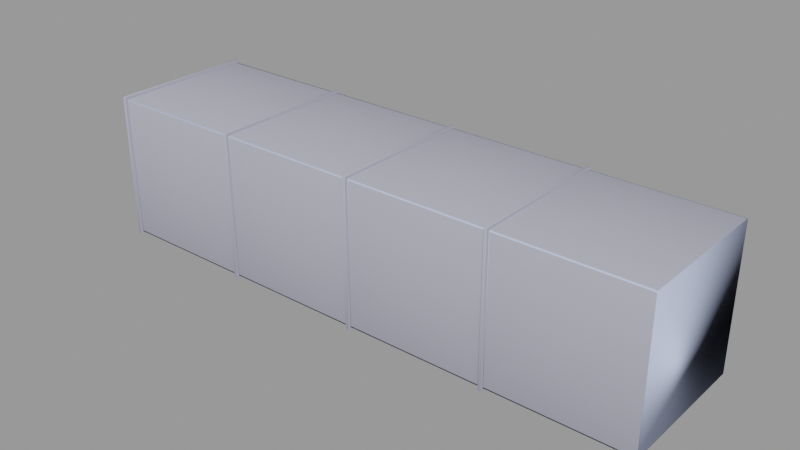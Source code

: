 # Source: vent_system_straight_256.blend  (saved by Blender 2.92.15; exported with 4.5.12 LTS)
import bpy
from mathutils import Matrix  # noqa: F401  (used for matrix-valued properties, if any)

bpy.ops.wm.read_factory_settings(use_empty=True)
scene = bpy.context.scene
scene.name = 'vent_system_straight_256.qc'

# ---- collections
col_vent_system_straight_256 = bpy.data.collections.new('vent_system_straight_256'); scene.collection.children.link(col_vent_system_straight_256)

# ---- materials (node trees are filled in below, after node groups)
mat_vent_system01 = bpy.data.materials.new('vent_system01')
mat_vent_system01.use_transparent_shadow = False
mat_vent_system01.diffuse_color = (0.4143, 0.4182, 0.5081, 1.0)
mat_phy = bpy.data.materials.new('  phy')
mat_phy.use_transparent_shadow = False
mat_phy.diffuse_color = (0.5318, 0.6084, 0.8458, 1.0)

# ---- material node trees

# ---- meshes
me_vent_system_straight_256_reference = bpy.data.meshes.new('vent_system_straight_256_reference')
me_vent_system_straight_256_reference.from_pydata([(160.7, -31.63, -32.0), (160.7, 32.78, -33.22), (160.7, 31.63, -32.0), (160.7, -32.78, -33.22), (31.25, -32.0, -31.63), (31.25, -32.0, 31.63), (2e-06, -34.5, -2.6e-05), (-31.29, 31.63, 32.0), (-31.29, -31.63, 32.0), (-0.08499, -2.6e-05, 34.5), (31.25, 31.63, 32.0), (31.25, -31.63, 32.0), (-31.29, -32.0, 31.63), (-31.29, -32.0, -31.63), (-31.29, -31.63, -32.0), (31.25, -31.63, -32.0), (159.3, 32.0, -31.63), (128.0, 34.5, 2.6e-05), (159.3, 32.0, 31.63), (96.71, 32.0, 31.63), (96.71, 32.0, -31.63), (31.29, 32.78, -33.22), (32.71, 33.22, -32.78), (32.71, 32.78, -33.22), (31.29, 33.22, -32.78), (32.71, 32.78, 33.22), (31.29, -32.78, 33.22), (32.71, -32.78, 33.22), (31.29, 32.78, 33.22), (-31.29, 32.78, -33.22), (-31.29, 31.63, -32.0), (-31.29, -32.78, -33.22), (96.71, 31.63, -32.0), (96.71, -32.78, -33.22), (96.71, 32.78, -33.22), (96.71, -31.63, -32.0), (32.71, -31.63, -32.0), (32.71, 31.63, -32.0), (32.71, -32.78, -33.22), (160.7, -31.63, 32.0), (160.7, 32.78, 33.22), (160.7, -32.78, 33.22), (160.7, 31.63, 32.0), (96.71, -31.63, 32.0), (96.71, 32.78, 33.22), (96.71, -32.78, 33.22), (96.71, 31.63, 32.0), (32.71, -31.63, 32.0), (32.71, 31.63, 32.0), (-31.29, -32.78, 33.22), (-31.29, 32.78, 33.22), (159.3, 32.78, -33.22), (159.3, -32.78, -33.22), (223.3, -31.63, -32.0), (160.7, -32.0, -31.63), (223.3, -32.0, -31.63), (159.3, -33.22, -32.78), (160.7, -33.22, -32.78), (160.7, -33.22, 32.78), (159.3, -33.22, 32.78), (159.3, -32.78, 33.22), (159.3, -32.0, -31.63), (159.3, -31.63, -32.0), (96.71, -32.0, -31.63), (159.3, 33.22, -32.78), (160.7, 33.22, -32.78), (159.3, 32.78, 33.22), (159.3, 31.63, -32.0), (159.3, 33.22, 32.78), (160.7, 33.22, 32.78), (95.29, -32.78, -33.22), (95.29, 32.78, -33.22), (223.3, 32.0, 31.63), (223.3, 31.63, 32.0), (160.7, 32.0, 31.63), (159.3, 31.63, 32.0), (95.29, -33.22, -32.78), (96.71, -33.22, -32.78), (95.29, -33.22, 32.78), (96.71, -33.22, 32.78), (95.29, -32.78, 33.22), (95.25, -32.0, -31.63), (32.71, -32.0, -31.63), (95.25, -31.63, -32.0), (95.29, 33.22, -32.78), (96.71, 33.22, -32.78), (95.29, 32.78, 33.22), (32.71, 32.0, -31.63), (95.25, 32.0, -31.63), (95.25, 31.63, -32.0), (63.92, 2.9e-05, -34.5), (96.71, 33.22, 32.78), (95.29, 33.22, 32.78), (31.29, -32.78, -33.22), (95.25, 32.0, 31.63), (32.71, 32.0, 31.63), (95.25, 31.63, 32.0), (-31.29, 32.0, -31.63), (31.25, 31.63, -32.0), (31.25, 32.0, -31.63), (-32.71, 32.78, -33.22), (-32.71, -32.78, -33.22), (31.25, 32.0, 31.63), (-31.29, 32.0, 31.63), (-31.29, 33.22, -32.78), (-32.71, 33.22, -32.78), (-32.71, -32.78, 33.22), (-32.71, 32.78, 33.22), (223.3, 32.0, -31.63), (160.7, 32.0, -31.63), (223.3, 31.63, -32.0), (95.25, -31.63, 32.0), (159.3, -31.63, 32.0), (-32.71, -31.63, 32.0), (-32.71, -33.22, 32.78), (-32.71, -32.0, 31.63), (-32.71, -33.22, -32.78), (-32.71, -32.0, -31.63), (-32.71, -31.63, -32.0), (-32.71, 31.63, -32.0), (-32.71, 31.63, 32.0), (63.92, -2.3e-05, 34.5), (32.71, -32.0, 31.63), (95.25, -32.0, 31.63), (-2e-06, 34.5, 2.6e-05), (-0.08499, 2.6e-05, -34.5), (160.7, -32.0, 31.63), (223.3, -32.0, 31.63), (223.3, -31.63, 32.0), (191.9, -1.8e-05, 34.5), (127.9, -2e-05, 34.5), (96.71, -32.0, 31.63), (159.3, -32.0, 31.63), (31.29, 33.22, 32.78), (32.71, 33.22, 32.78), (-32.71, 33.22, 32.78), (-31.29, 33.22, 32.78), (31.29, -33.22, 32.78), (31.29, -33.22, -32.78), (192.0, -34.5, -2.6e-05), (-32.71, 32.0, -31.63), (-32.71, 32.0, 31.63), (32.71, -33.22, -32.78), (32.71, -33.22, 32.78), (-31.29, -33.22, -32.78), (-31.29, -33.22, 32.78), (191.9, 3.4e-05, -34.5), (192.0, 34.5, 2.6e-05), (64.0, 34.5, 2.6e-05), (64.0, -34.5, -2.6e-05), (127.9, 3.2e-05, -34.5), (128.0, -34.5, -2.6e-05)], [], [(0, 1, 2), (0, 3, 1), (4, 5, 6), (7, 8, 9), (10, 7, 9), (10, 9, 11), (9, 8, 11), (5, 11, 8), (5, 8, 12), (6, 5, 12), (13, 6, 12), (13, 4, 6), (14, 4, 13), (14, 15, 4), (16, 17, 18), (17, 19, 18), (20, 19, 17), (16, 20, 17), (21, 22, 23), (21, 24, 22), (25, 26, 27), (25, 28, 26), (14, 29, 30), (14, 31, 29), (32, 33, 34), (32, 35, 33), (36, 23, 37), (36, 38, 23), (39, 40, 41), (39, 42, 40), (43, 44, 45), (43, 46, 44), (25, 47, 48), (25, 27, 47), (7, 49, 8), (7, 50, 49), (51, 3, 52), (51, 1, 3), (53, 54, 0), (53, 55, 54), (56, 52, 3), (56, 3, 57), (58, 56, 57), (58, 59, 56), (58, 60, 59), (58, 41, 60), (61, 35, 62), (61, 63, 35), (64, 1, 51), (64, 65, 1), (60, 40, 66), (60, 41, 40), (32, 16, 67), (32, 20, 16), (68, 66, 40), (68, 40, 69), (65, 68, 69), (65, 64, 68), (34, 70, 71), (34, 33, 70), (72, 42, 73), (72, 74, 42), (75, 19, 46), (75, 18, 19), (33, 76, 70), (33, 77, 76), (77, 78, 76), (77, 79, 78), (79, 80, 78), (79, 45, 80), (36, 81, 82), (36, 83, 81), (34, 84, 85), (34, 71, 84), (86, 45, 44), (86, 80, 45), (87, 88, 89), (87, 89, 37), (37, 89, 90), (37, 90, 36), (90, 83, 36), (89, 83, 90), (84, 91, 85), (84, 92, 91), (92, 44, 91), (92, 86, 44), (38, 21, 23), (38, 93, 21), (48, 94, 95), (48, 96, 94), (97, 98, 30), (97, 99, 98), (31, 100, 29), (31, 101, 100), (7, 102, 103), (7, 10, 102), (100, 104, 29), (100, 105, 104), (50, 106, 49), (50, 107, 106), (108, 2, 109), (108, 110, 2), (11, 28, 10), (11, 26, 28), (96, 80, 86), (96, 111, 80), (75, 60, 66), (75, 112, 60), (62, 51, 52), (62, 67, 51), (98, 93, 15), (98, 21, 93), (83, 71, 70), (83, 89, 71), (113, 114, 106), (113, 115, 114), (115, 116, 114), (115, 117, 116), (117, 101, 116), (117, 118, 101), (119, 101, 118), (119, 100, 101), (113, 107, 120), (113, 106, 107), (48, 47, 121), (96, 48, 121), (96, 121, 111), (121, 47, 111), (122, 111, 47), (122, 123, 111), (97, 103, 124), (124, 103, 102), (99, 124, 102), (99, 97, 124), (30, 125, 14), (125, 15, 14), (98, 15, 125), (30, 98, 125), (126, 127, 128), (126, 128, 39), (129, 39, 128), (42, 39, 129), (73, 42, 129), (73, 129, 128), (46, 43, 130), (75, 46, 130), (75, 130, 112), (130, 43, 112), (112, 43, 131), (112, 131, 132), (133, 22, 24), (133, 134, 22), (28, 134, 133), (28, 25, 134), (135, 104, 105), (135, 136, 104), (107, 136, 135), (107, 50, 136), (56, 62, 52), (56, 61, 62), (59, 61, 56), (59, 132, 61), (60, 132, 59), (60, 112, 132), (80, 111, 123), (80, 123, 78), (81, 78, 123), (81, 76, 78), (70, 76, 81), (70, 81, 83), (64, 51, 67), (64, 67, 16), (16, 68, 64), (16, 18, 68), (18, 66, 68), (18, 75, 66), (86, 94, 96), (86, 92, 94), (84, 94, 92), (84, 88, 94), (71, 88, 84), (71, 89, 88), (5, 26, 11), (5, 137, 26), (4, 137, 5), (4, 138, 137), (15, 138, 4), (15, 93, 138), (54, 139, 126), (139, 127, 126), (55, 127, 139), (54, 55, 139), (7, 136, 50), (7, 103, 136), (103, 104, 136), (103, 97, 104), (97, 29, 104), (97, 30, 29), (69, 40, 42), (69, 42, 74), (74, 65, 69), (74, 109, 65), (109, 1, 65), (109, 2, 1), (48, 134, 25), (48, 95, 134), (95, 22, 134), (95, 87, 22), (87, 23, 22), (87, 37, 23), (119, 105, 100), (119, 140, 105), (140, 135, 105), (140, 141, 135), (141, 107, 135), (141, 120, 107), (36, 142, 38), (36, 82, 142), (82, 143, 142), (82, 122, 143), (122, 27, 143), (122, 47, 27), (14, 144, 31), (14, 13, 144), (13, 145, 144), (13, 12, 145), (12, 49, 145), (12, 8, 49), (58, 39, 41), (58, 126, 39), (57, 126, 58), (57, 54, 126), (57, 0, 54), (57, 3, 0), (2, 146, 0), (146, 53, 0), (110, 53, 146), (2, 110, 146), (79, 43, 45), (79, 131, 43), (77, 131, 79), (77, 63, 131), (33, 63, 77), (33, 35, 63), (44, 46, 19), (44, 19, 91), (20, 91, 19), (20, 85, 91), (34, 85, 20), (34, 20, 32), (109, 74, 147), (147, 74, 72), (108, 147, 72), (108, 109, 147), (87, 95, 148), (148, 95, 94), (88, 148, 94), (88, 87, 148), (82, 149, 122), (149, 123, 122), (81, 123, 149), (82, 81, 149), (99, 21, 98), (99, 24, 21), (102, 24, 99), (102, 133, 24), (10, 133, 102), (10, 28, 133), (114, 49, 106), (114, 145, 49), (116, 145, 114), (116, 144, 145), (101, 144, 116), (101, 31, 144), (137, 27, 26), (137, 143, 27), (138, 143, 137), (138, 142, 143), (93, 142, 138), (93, 38, 142), (32, 67, 150), (67, 62, 150), (150, 62, 35), (32, 150, 35), (61, 132, 151), (151, 132, 131), (63, 151, 131), (63, 61, 151)])
me_vent_system_straight_256_reference.polygons.foreach_set('use_smooth', [True] * 288)
_k = set([(0, 2), (0, 54), (1, 3), (1, 65), (2, 109), (3, 57), (4, 5), (4, 15), (5, 11), (7, 8), (7, 103), (8, 12), (10, 11), (10, 102), (12, 13), (13, 14), (14, 30), (15, 98), (16, 18), (16, 67), (18, 75), (19, 20), (19, 46), (20, 32), (21, 24), (21, 93), (22, 23), (22, 24), (22, 134), (23, 38), (24, 133), (25, 27), (25, 134), (26, 28), (26, 137), (27, 143), (28, 133), (29, 31), (29, 104), (30, 97), (31, 144), (32, 35), (33, 34), (33, 77), (34, 85), (35, 63), (36, 37), (36, 82), (37, 87), (38, 142), (39, 42), (39, 126), (40, 41), (40, 69), (41, 58), (42, 74), (43, 46), (43, 131), (44, 45), (44, 91), (45, 79), (47, 48), (47, 122), (48, 95), (49, 50), (49, 145), (50, 136), (51, 52), (51, 64), (52, 56), (54, 126), (56, 59), (57, 58), (59, 60), (60, 66), (61, 62), (61, 132), (62, 67), (63, 131), (64, 65), (64, 68), (65, 69), (66, 68), (70, 71), (70, 76), (71, 84), (74, 109), (75, 112), (76, 78), (77, 79), (78, 80), (80, 86), (81, 83), (81, 123), (82, 122), (83, 89), (84, 85), (84, 92), (85, 91), (86, 92), (87, 95), (88, 89), (88, 94), (93, 138), (94, 96), (96, 111), (97, 103), (98, 99), (99, 102), (100, 101), (100, 105), (101, 116), (104, 105), (104, 136), (105, 135), (106, 107), (106, 114), (107, 135), (111, 123), (112, 132), (114, 116), (137, 138), (142, 143), (144, 145)])
me_vent_system_straight_256_reference.attributes.new('sharp_edge', 'BOOLEAN', 'EDGE').data.foreach_set('value', [ (min(e.vertices), max(e.vertices)) in _k for e in me_vent_system_straight_256_reference.edges])
_uv = me_vent_system_straight_256_reference.uv_layers.new(name='UVMap')
_uv.uv.foreach_set('vector', [0.2402, 0.9349, 0.01001, 0.9437, 0.01411, 0.9349, 0.2402, 0.9349, 0.2443, 0.9437, 0.01001, 0.9437, 0.4563, 0.006384, 0.4563, 0.4654, 0.3447, 0.2359, 0.2329, 0.927, 0.2329, 0.4681, 0.3444, 0.6975, 0.4563, 0.927, 0.2329, 0.927, 0.3444, 0.6975, 0.4563, 0.927, 0.3444, 0.6975, 0.4563, 0.4681, 0.3444, 0.6975, 0.2329, 0.4681, 0.4563, 0.4681, 0.4563, 0.4654, 0.4563, 0.4681, 0.2329, 0.4681, 0.4563, 0.4654, 0.2329, 0.4681, 0.2329, 0.4654, 0.3447, 0.2359, 0.4563, 0.4654, 0.2329, 0.4654, 0.2329, 0.006384, 0.3447, 0.2359, 0.2329, 0.4654, 0.2329, 0.006384, 0.4563, 0.006384, 0.3447, 0.2359, 0.2329, 0.003699, 0.4563, 0.006384, 0.2329, 0.006384, 0.2329, 0.003699, 0.4563, 0.003699, 0.4563, 0.006384, 0.2302, 0.4681, 0.1187, 0.6975, 0.2302, 0.927, 0.1187, 0.6975, 0.006867, 0.927, 0.2302, 0.927, 0.006867, 0.4681, 0.006867, 0.927, 0.1187, 0.6975, 0.2302, 0.4681, 0.006867, 0.4681, 0.1187, 0.6975, 0.2472, 0.9753, 0.2488, 0.9888, 0.2472, 0.992, 0.2472, 0.9753, 0.2488, 0.9785, 0.2488, 0.9888, 0.2428, 0.9794, 0.008591, 0.9898, 0.008591, 0.9794, 0.2428, 0.9794, 0.2428, 0.9898, 0.008591, 0.9898, 0.2402, 0.9349, 0.01001, 0.9437, 0.01411, 0.9349, 0.2402, 0.9349, 0.2443, 0.9437, 0.01001, 0.9437, 0.01411, 0.9349, 0.2443, 0.9437, 0.01001, 0.9437, 0.01411, 0.9349, 0.2402, 0.9349, 0.2443, 0.9437, 0.2402, 0.9349, 0.01001, 0.9437, 0.01411, 0.9349, 0.2402, 0.9349, 0.2443, 0.9437, 0.01001, 0.9437, 0.01269, 0.9706, 0.2428, 0.9794, 0.008591, 0.9794, 0.01269, 0.9706, 0.2387, 0.9706, 0.2428, 0.9794, 0.01269, 0.9706, 0.2428, 0.9794, 0.008591, 0.9794, 0.01269, 0.9706, 0.2387, 0.9706, 0.2428, 0.9794, 0.2428, 0.9794, 0.01269, 0.9706, 0.2387, 0.9706, 0.2428, 0.9794, 0.008591, 0.9794, 0.01269, 0.9706, 0.2387, 0.9706, 0.008591, 0.9794, 0.01269, 0.9706, 0.2387, 0.9706, 0.2428, 0.9794, 0.008591, 0.9794, 0.01001, 0.954, 0.2443, 0.9437, 0.2443, 0.954, 0.01001, 0.954, 0.01001, 0.9437, 0.2443, 0.9437, 0.4563, 0.003699, 0.2329, 0.006384, 0.2329, 0.003699, 0.4563, 0.003699, 0.4563, 0.006384, 0.2329, 0.006384, 0.484, 0.9459, 0.4856, 0.9427, 0.4856, 0.9594, 0.484, 0.9459, 0.4856, 0.9594, 0.484, 0.9562, 0.2498, 0.9562, 0.484, 0.9459, 0.484, 0.9562, 0.2498, 0.9562, 0.2498, 0.9459, 0.484, 0.9459, 0.2498, 0.9562, 0.2482, 0.9427, 0.2498, 0.9459, 0.2498, 0.9562, 0.2482, 0.9594, 0.2482, 0.9427, 0.4563, 0.006384, 0.2329, 0.003699, 0.4563, 0.003699, 0.4563, 0.006384, 0.2329, 0.006384, 0.2329, 0.003699, 0.2488, 0.9785, 0.2472, 0.992, 0.2472, 0.9753, 0.2488, 0.9785, 0.2488, 0.9888, 0.2472, 0.992, 0.008591, 0.9898, 0.2428, 0.9794, 0.2428, 0.9898, 0.008591, 0.9898, 0.008591, 0.9794, 0.2428, 0.9794, 0.00717, 0.4681, 0.2305, 0.4654, 0.2305, 0.4681, 0.00717, 0.4681, 0.00717, 0.4654, 0.2305, 0.4654, 0.483, 0.9785, 0.4846, 0.9753, 0.4846, 0.992, 0.483, 0.9785, 0.4846, 0.992, 0.483, 0.9888, 0.2488, 0.9888, 0.483, 0.9785, 0.483, 0.9888, 0.2488, 0.9888, 0.2488, 0.9785, 0.483, 0.9785, 0.01001, 0.9437, 0.2443, 0.954, 0.01001, 0.954, 0.01001, 0.9437, 0.2443, 0.9437, 0.2443, 0.954, 0.2305, 0.006384, 0.007171, 0.003699, 0.2305, 0.003699, 0.2305, 0.006384, 0.007171, 0.006384, 0.007171, 0.003699, 0.2305, 0.003699, 0.007171, 0.006384, 0.007171, 0.003699, 0.2305, 0.003699, 0.2305, 0.006384, 0.007171, 0.006384, 0.4856, 0.9594, 0.484, 0.9459, 0.4856, 0.9427, 0.4856, 0.9594, 0.484, 0.9562, 0.484, 0.9459, 0.484, 0.9562, 0.2498, 0.9459, 0.484, 0.9459, 0.484, 0.9562, 0.2498, 0.9562, 0.2498, 0.9459, 0.2498, 0.9562, 0.2482, 0.9427, 0.2498, 0.9459, 0.2498, 0.9562, 0.2482, 0.9594, 0.2482, 0.9427, 0.2329, 0.003699, 0.4563, 0.006384, 0.2329, 0.006384, 0.2329, 0.003699, 0.4563, 0.003699, 0.4563, 0.006384, 0.2472, 0.992, 0.2488, 0.9785, 0.2488, 0.9888, 0.2472, 0.992, 0.2472, 0.9753, 0.2488, 0.9785, 0.2428, 0.9898, 0.008591, 0.9794, 0.2428, 0.9794, 0.2428, 0.9898, 0.008591, 0.9898, 0.008591, 0.9794, 0.00717, 0.4654, 0.2305, 0.4654, 0.2305, 0.4681, 0.00717, 0.4654, 0.2305, 0.4681, 0.00717, 0.4681, 0.00717, 0.4681, 0.2305, 0.4681, 0.1187, 0.6975, 0.00717, 0.4681, 0.1187, 0.6975, 0.00717, 0.927, 0.1187, 0.6975, 0.2305, 0.927, 0.00717, 0.927, 0.2305, 0.4681, 0.2305, 0.927, 0.1187, 0.6975, 0.2488, 0.9785, 0.483, 0.9888, 0.2488, 0.9888, 0.2488, 0.9785, 0.483, 0.9785, 0.483, 0.9888, 0.483, 0.9785, 0.4846, 0.992, 0.483, 0.9888, 0.483, 0.9785, 0.4846, 0.9753, 0.4846, 0.992, 0.2443, 0.9437, 0.01001, 0.954, 0.01001, 0.9437, 0.2443, 0.9437, 0.2443, 0.954, 0.01001, 0.954, 0.007171, 0.003699, 0.2305, 0.006384, 0.007171, 0.006384, 0.007171, 0.003699, 0.2305, 0.003699, 0.2305, 0.006384, 0.00717, 0.4654, 0.2305, 0.4681, 0.00717, 0.4681, 0.00717, 0.4654, 0.2305, 0.4654, 0.2305, 0.4681, 0.2443, 0.9437, 0.01001, 0.954, 0.01001, 0.9437, 0.2443, 0.9437, 0.2443, 0.954, 0.01001, 0.954, 0.007171, 0.003699, 0.2305, 0.006384, 0.007171, 0.006384, 0.007171, 0.003699, 0.2305, 0.003699, 0.2305, 0.006384, 0.2472, 0.9753, 0.2488, 0.9888, 0.2472, 0.992, 0.2472, 0.9753, 0.2488, 0.9785, 0.2488, 0.9888, 0.2428, 0.9794, 0.008591, 0.9898, 0.008591, 0.9794, 0.2428, 0.9794, 0.2428, 0.9898, 0.008591, 0.9898, 0.2305, 0.4654, 0.00717, 0.4681, 0.00717, 0.4654, 0.2305, 0.4654, 0.2305, 0.4681, 0.00717, 0.4681, 0.01269, 0.9986, 0.2428, 0.9898, 0.2387, 0.9986, 0.01269, 0.9986, 0.008591, 0.9898, 0.2428, 0.9898, 0.2387, 0.9986, 0.008591, 0.9898, 0.2428, 0.9898, 0.2387, 0.9986, 0.01269, 0.9986, 0.008591, 0.9898, 0.2387, 0.9986, 0.008591, 0.9898, 0.2428, 0.9898, 0.2387, 0.9986, 0.01269, 0.9986, 0.008591, 0.9898, 0.2402, 0.9628, 0.01001, 0.954, 0.2443, 0.954, 0.2402, 0.9628, 0.01411, 0.9628, 0.01001, 0.954, 0.01411, 0.9628, 0.2443, 0.954, 0.2402, 0.9628, 0.01411, 0.9628, 0.01001, 0.954, 0.2443, 0.954, 0.2402, 0.9628, 0.01001, 0.954, 0.2443, 0.954, 0.2402, 0.9628, 0.01411, 0.9628, 0.01001, 0.954, 0.2525, 0.9343, 0.2498, 0.9459, 0.2482, 0.9427, 0.2525, 0.9343, 0.2539, 0.937, 0.2498, 0.9459, 0.2539, 0.937, 0.484, 0.9459, 0.2498, 0.9459, 0.2539, 0.937, 0.4799, 0.937, 0.484, 0.9459, 0.4799, 0.937, 0.4856, 0.9427, 0.484, 0.9459, 0.4799, 0.937, 0.4812, 0.9343, 0.4856, 0.9427, 0.01411, 0.9628, 0.2443, 0.954, 0.2402, 0.9628, 0.01411, 0.9628, 0.01001, 0.954, 0.2443, 0.954, 0.01269, 0.9986, 0.2428, 0.9898, 0.2387, 0.9986, 0.01269, 0.9986, 0.008591, 0.9898, 0.2428, 0.9898, 0.2329, 0.927, 0.2329, 0.4681, 0.3444, 0.6975, 0.4563, 0.927, 0.2329, 0.927, 0.3444, 0.6975, 0.4563, 0.927, 0.3444, 0.6975, 0.4563, 0.4681, 0.3444, 0.6975, 0.2329, 0.4681, 0.4563, 0.4681, 0.2329, 0.4654, 0.4563, 0.4681, 0.2329, 0.4681, 0.2329, 0.4654, 0.4563, 0.4654, 0.4563, 0.4681, 0.00717, 0.006384, 0.007171, 0.4654, 0.119, 0.2359, 0.119, 0.2359, 0.007171, 0.4654, 0.2305, 0.4654, 0.2305, 0.006384, 0.119, 0.2359, 0.2305, 0.4654, 0.2305, 0.006384, 0.00717, 0.006384, 0.119, 0.2359, 0.2332, 0.4681, 0.3447, 0.6975, 0.2332, 0.927, 0.3447, 0.6975, 0.4566, 0.927, 0.2332, 0.927, 0.4566, 0.4681, 0.4566, 0.927, 0.3447, 0.6975, 0.2332, 0.4681, 0.4566, 0.4681, 0.3447, 0.6975, 0.2329, 0.4654, 0.4563, 0.4654, 0.4563, 0.4681, 0.2329, 0.4654, 0.4563, 0.4681, 0.2329, 0.4681, 0.3444, 0.6975, 0.2329, 0.4681, 0.4563, 0.4681, 0.2329, 0.927, 0.2329, 0.4681, 0.3444, 0.6975, 0.4563, 0.927, 0.2329, 0.927, 0.3444, 0.6975, 0.4563, 0.927, 0.3444, 0.6975, 0.4563, 0.4681, 0.2329, 0.927, 0.2329, 0.4681, 0.3444, 0.6975, 0.4563, 0.927, 0.2329, 0.927, 0.3444, 0.6975, 0.4563, 0.927, 0.3444, 0.6975, 0.4563, 0.4681, 0.3444, 0.6975, 0.2329, 0.4681, 0.4563, 0.4681, 0.4563, 0.4681, 0.2329, 0.4681, 0.2329, 0.4654, 0.4563, 0.4681, 0.2329, 0.4654, 0.4563, 0.4654, 0.483, 0.9785, 0.2488, 0.9888, 0.2488, 0.9785, 0.483, 0.9785, 0.483, 0.9888, 0.2488, 0.9888, 0.4846, 0.9753, 0.483, 0.9888, 0.483, 0.9785, 0.4846, 0.9753, 0.4846, 0.992, 0.483, 0.9888, 0.483, 0.9785, 0.2488, 0.9888, 0.2488, 0.9785, 0.483, 0.9785, 0.483, 0.9888, 0.2488, 0.9888, 0.4846, 0.9753, 0.483, 0.9888, 0.483, 0.9785, 0.4846, 0.9753, 0.4846, 0.992, 0.483, 0.9888, 0.484, 0.9459, 0.4812, 0.9343, 0.4856, 0.9427, 0.484, 0.9459, 0.4799, 0.937, 0.4812, 0.9343, 0.2498, 0.9459, 0.4799, 0.937, 0.484, 0.9459, 0.2498, 0.9459, 0.2539, 0.937, 0.4799, 0.937, 0.2482, 0.9427, 0.2539, 0.937, 0.2498, 0.9459, 0.2482, 0.9427, 0.2525, 0.9343, 0.2539, 0.937, 0.2482, 0.9427, 0.2525, 0.9343, 0.2539, 0.937, 0.2482, 0.9427, 0.2539, 0.937, 0.2498, 0.9459, 0.4799, 0.937, 0.2498, 0.9459, 0.2539, 0.937, 0.4799, 0.937, 0.484, 0.9459, 0.2498, 0.9459, 0.4856, 0.9427, 0.484, 0.9459, 0.4799, 0.937, 0.4856, 0.9427, 0.4799, 0.937, 0.4812, 0.9343, 0.2488, 0.9785, 0.2472, 0.9753, 0.2516, 0.967, 0.2488, 0.9785, 0.2516, 0.967, 0.2529, 0.9696, 0.2529, 0.9696, 0.483, 0.9785, 0.2488, 0.9785, 0.2529, 0.9696, 0.4789, 0.9696, 0.483, 0.9785, 0.4789, 0.9696, 0.4846, 0.9753, 0.483, 0.9785, 0.4789, 0.9696, 0.4803, 0.967, 0.4846, 0.9753, 0.4846, 0.9753, 0.4789, 0.9696, 0.4803, 0.967, 0.4846, 0.9753, 0.483, 0.9785, 0.4789, 0.9696, 0.2488, 0.9785, 0.4789, 0.9696, 0.483, 0.9785, 0.2488, 0.9785, 0.2529, 0.9696, 0.4789, 0.9696, 0.2472, 0.9753, 0.2529, 0.9696, 0.2488, 0.9785, 0.2472, 0.9753, 0.2516, 0.967, 0.2529, 0.9696, 0.2539, 0.937, 0.2482, 0.9427, 0.2525, 0.9343, 0.2539, 0.937, 0.2498, 0.9459, 0.2482, 0.9427, 0.4799, 0.937, 0.2498, 0.9459, 0.2539, 0.937, 0.4799, 0.937, 0.484, 0.9459, 0.2498, 0.9459, 0.4812, 0.9343, 0.484, 0.9459, 0.4799, 0.937, 0.4812, 0.9343, 0.4856, 0.9427, 0.484, 0.9459, 0.006867, 0.4681, 0.1187, 0.6975, 0.006867, 0.927, 0.1187, 0.6975, 0.2302, 0.927, 0.006867, 0.927, 0.2302, 0.4681, 0.2302, 0.927, 0.1187, 0.6975, 0.006867, 0.4681, 0.2302, 0.4681, 0.1187, 0.6975, 0.4803, 1.0, 0.483, 0.9888, 0.4846, 0.992, 0.4803, 1.0, 0.4789, 0.9976, 0.483, 0.9888, 0.4789, 0.9976, 0.2488, 0.9888, 0.483, 0.9888, 0.4789, 0.9976, 0.2529, 0.9976, 0.2488, 0.9888, 0.2529, 0.9976, 0.2472, 0.992, 0.2488, 0.9888, 0.2529, 0.9976, 0.2516, 1.0, 0.2472, 0.992, 0.483, 0.9888, 0.4846, 0.992, 0.4803, 1.0, 0.483, 0.9888, 0.4803, 1.0, 0.4789, 0.9976, 0.4789, 0.9976, 0.2488, 0.9888, 0.483, 0.9888, 0.4789, 0.9976, 0.2529, 0.9976, 0.2488, 0.9888, 0.2529, 0.9976, 0.2472, 0.992, 0.2488, 0.9888, 0.2529, 0.9976, 0.2516, 1.0, 0.2472, 0.992, 0.4803, 1.0, 0.483, 0.9888, 0.4846, 0.992, 0.4803, 1.0, 0.4789, 0.9976, 0.483, 0.9888, 0.4789, 0.9976, 0.2488, 0.9888, 0.483, 0.9888, 0.4789, 0.9976, 0.2529, 0.9976, 0.2488, 0.9888, 0.2529, 0.9976, 0.2472, 0.992, 0.2488, 0.9888, 0.2529, 0.9976, 0.2516, 1.0, 0.2472, 0.992, 0.2516, 0.967, 0.2488, 0.9785, 0.2472, 0.9753, 0.2516, 0.967, 0.2529, 0.9696, 0.2488, 0.9785, 0.2529, 0.9696, 0.483, 0.9785, 0.2488, 0.9785, 0.2529, 0.9696, 0.4789, 0.9696, 0.483, 0.9785, 0.4789, 0.9696, 0.4846, 0.9753, 0.483, 0.9785, 0.4789, 0.9696, 0.4803, 0.967, 0.4846, 0.9753, 0.4812, 0.9677, 0.484, 0.9562, 0.4856, 0.9594, 0.4812, 0.9677, 0.4799, 0.965, 0.484, 0.9562, 0.4799, 0.965, 0.2498, 0.9562, 0.484, 0.9562, 0.4799, 0.965, 0.2539, 0.965, 0.2498, 0.9562, 0.2539, 0.965, 0.2482, 0.9594, 0.2498, 0.9562, 0.2539, 0.965, 0.2525, 0.9677, 0.2482, 0.9594, 0.4812, 0.9677, 0.484, 0.9562, 0.4856, 0.9594, 0.4812, 0.9677, 0.4799, 0.965, 0.484, 0.9562, 0.4799, 0.965, 0.2498, 0.9562, 0.484, 0.9562, 0.4799, 0.965, 0.2539, 0.965, 0.2498, 0.9562, 0.2539, 0.965, 0.2482, 0.9594, 0.2498, 0.9562, 0.2539, 0.965, 0.2525, 0.9677, 0.2482, 0.9594, 0.2498, 0.9562, 0.2525, 0.9677, 0.2482, 0.9594, 0.2498, 0.9562, 0.2539, 0.965, 0.2525, 0.9677, 0.484, 0.9562, 0.2539, 0.965, 0.2498, 0.9562, 0.484, 0.9562, 0.4799, 0.965, 0.2539, 0.965, 0.484, 0.9562, 0.4812, 0.9677, 0.4799, 0.965, 0.484, 0.9562, 0.4856, 0.9594, 0.4812, 0.9677, 0.4562, 0.927, 0.3447, 0.6975, 0.4562, 0.4681, 0.3447, 0.6975, 0.2328, 0.4681, 0.4562, 0.4681, 0.2328, 0.927, 0.2328, 0.4681, 0.3447, 0.6975, 0.4562, 0.927, 0.2328, 0.927, 0.3447, 0.6975, 0.2498, 0.9562, 0.2525, 0.9677, 0.2482, 0.9594, 0.2498, 0.9562, 0.2539, 0.965, 0.2525, 0.9677, 0.484, 0.9562, 0.2539, 0.965, 0.2498, 0.9562, 0.484, 0.9562, 0.4799, 0.965, 0.2539, 0.965, 0.4856, 0.9594, 0.4799, 0.965, 0.484, 0.9562, 0.4856, 0.9594, 0.4812, 0.9677, 0.4799, 0.965, 0.4846, 0.992, 0.4803, 1.0, 0.4789, 0.9976, 0.4846, 0.992, 0.4789, 0.9976, 0.483, 0.9888, 0.2529, 0.9976, 0.483, 0.9888, 0.4789, 0.9976, 0.2529, 0.9976, 0.2488, 0.9888, 0.483, 0.9888, 0.2472, 0.992, 0.2488, 0.9888, 0.2529, 0.9976, 0.2472, 0.992, 0.2529, 0.9976, 0.2516, 1.0, 0.2329, 0.4681, 0.2329, 0.927, 0.3447, 0.6975, 0.3447, 0.6975, 0.2329, 0.927, 0.4563, 0.927, 0.4563, 0.4681, 0.3447, 0.6975, 0.4563, 0.927, 0.4563, 0.4681, 0.2329, 0.4681, 0.3447, 0.6975, 0.00717, 0.006384, 0.007171, 0.4654, 0.119, 0.2359, 0.119, 0.2359, 0.007171, 0.4654, 0.2305, 0.4654, 0.2305, 0.006384, 0.119, 0.2359, 0.2305, 0.4654, 0.2305, 0.006384, 0.00717, 0.006384, 0.119, 0.2359, 0.00717, 0.006384, 0.119, 0.2359, 0.007171, 0.4654, 0.119, 0.2359, 0.2305, 0.4654, 0.007171, 0.4654, 0.2305, 0.006384, 0.2305, 0.4654, 0.119, 0.2359, 0.00717, 0.006384, 0.2305, 0.006384, 0.119, 0.2359, 0.2529, 0.9696, 0.2472, 0.9753, 0.2516, 0.967, 0.2529, 0.9696, 0.2488, 0.9785, 0.2472, 0.9753, 0.4789, 0.9696, 0.2488, 0.9785, 0.2529, 0.9696, 0.4789, 0.9696, 0.483, 0.9785, 0.2488, 0.9785, 0.4803, 0.967, 0.483, 0.9785, 0.4789, 0.9696, 0.4803, 0.967, 0.4846, 0.9753, 0.483, 0.9785, 0.2498, 0.9459, 0.2482, 0.9594, 0.2482, 0.9427, 0.2498, 0.9459, 0.2498, 0.9562, 0.2482, 0.9594, 0.484, 0.9459, 0.2498, 0.9562, 0.2498, 0.9459, 0.484, 0.9459, 0.484, 0.9562, 0.2498, 0.9562, 0.4856, 0.9427, 0.484, 0.9562, 0.484, 0.9459, 0.4856, 0.9427, 0.4856, 0.9594, 0.484, 0.9562, 0.2498, 0.9459, 0.2482, 0.9594, 0.2482, 0.9427, 0.2498, 0.9459, 0.2498, 0.9562, 0.2482, 0.9594, 0.484, 0.9459, 0.2498, 0.9562, 0.2498, 0.9459, 0.484, 0.9459, 0.484, 0.9562, 0.2498, 0.9562, 0.4856, 0.9427, 0.484, 0.9562, 0.484, 0.9459, 0.4856, 0.9427, 0.4856, 0.9594, 0.484, 0.9562, 0.2332, 0.4681, 0.4566, 0.4681, 0.3447, 0.6975, 0.4566, 0.4681, 0.4566, 0.927, 0.3447, 0.6975, 0.3447, 0.6975, 0.4566, 0.927, 0.2332, 0.927, 0.2332, 0.4681, 0.3447, 0.6975, 0.2332, 0.927, 0.4563, 0.4681, 0.4563, 0.927, 0.3447, 0.6975, 0.3447, 0.6975, 0.4563, 0.927, 0.2329, 0.927, 0.2329, 0.4681, 0.3447, 0.6975, 0.2329, 0.927, 0.2329, 0.4681, 0.4563, 0.4681, 0.3447, 0.6975])
_uv.active_render = True
_uv = me_vent_system_straight_256_reference.uv_layers.new(name='lightmap')
_uv.uv.foreach_set('vector', [0.959, 0.642, 0.952, 0.799, 0.959, 0.799, 0.959, 0.959, 0.959, 0.952, 0.802, 0.959, 0.482, 0.639, 0.639, 0.482, 0.639, 0.639, 0.639, 0.162, 0.482, 0.319, 0.639, 0.319, 0.479, 0.482, 0.322, 0.639, 0.479, 0.639, 0.002002, 0.959, 0.159, 0.959, 0.159, 0.802, 0.319, 0.639, 0.162, 0.639, 0.319, 0.482, 0.932, 0.799, 0.939, 0.799, 0.939, 0.642, 0.802, 0.919, 0.959, 0.912, 0.959, 0.919, 0.159, 0.799, 0.002002, 0.799, 0.159, 0.642, 0.799, 0.002002, 0.799, 0.159, 0.642, 0.159, 0.639, 0.322, 0.482, 0.479, 0.639, 0.479, 0.959, 0.862, 0.802, 0.869, 0.959, 0.869, 0.929, 0.642, 0.929, 0.799, 0.922, 0.799, 0.482, 0.799, 0.639, 0.799, 0.639, 0.642, 0.799, 0.799, 0.799, 0.642, 0.642, 0.799, 0.959, 0.002002, 0.802, 0.159, 0.959, 0.159, 0.642, 0.639, 0.799, 0.482, 0.799, 0.639, 0.999, 0.012, 0.992, 0.019, 0.999, 0.019, 0.982, 0.019, 0.989, 0.019, 0.989, 0.012, 0.899, 0.642, 0.892, 0.799, 0.899, 0.799, 0.959, 0.832, 0.959, 0.839, 0.802, 0.839, 0.959, 0.482, 0.952, 0.639, 0.959, 0.639, 0.959, 0.949, 0.959, 0.942, 0.802, 0.949, 0.801, 0.951, 0.958, 0.951, 0.801, 0.958, 0.951, 0.798, 0.951, 0.641, 0.958, 0.641, 0.802, 0.929, 0.959, 0.922, 0.959, 0.929, 0.949, 0.639, 0.942, 0.639, 0.949, 0.482, 0.949, 0.799, 0.949, 0.642, 0.942, 0.799, 0.802, 0.939, 0.959, 0.939, 0.959, 0.932, 0.801, 0.941, 0.958, 0.941, 0.801, 0.948, 0.951, 0.638, 0.951, 0.481, 0.958, 0.481, 0.801, 0.938, 0.958, 0.931, 0.801, 0.931, 0.941, 0.798, 0.948, 0.641, 0.941, 0.641, 0.958, 0.921, 0.801, 0.928, 0.801, 0.921, 0.941, 0.481, 0.948, 0.481, 0.941, 0.638, 0.939, 0.482, 0.932, 0.639, 0.939, 0.639, 0.959, 0.902, 0.959, 0.909, 0.802, 0.909, 0.958, 0.911, 0.801, 0.918, 0.801, 0.911, 0.852, 0.799, 0.859, 0.799, 0.859, 0.642, 0.962, 0.069, 0.969, 0.069, 0.969, 0.062, 0.999, 0.072, 0.992, 0.079, 0.999, 0.079, 0.869, 0.642, 0.862, 0.799, 0.869, 0.799, 0.799, 0.922, 0.799, 0.929, 0.642, 0.929, 0.989, 0.042, 0.982, 0.049, 0.989, 0.049, 0.972, 0.008999, 0.979, 0.008999, 0.979, 0.002002, 0.959, 0.892, 0.802, 0.899, 0.959, 0.899, 0.919, 0.642, 0.919, 0.799, 0.912, 0.799, 0.982, 0.069, 0.989, 0.062, 0.989, 0.069, 0.999, 0.062, 0.999, 0.069, 0.992, 0.069, 0.802, 0.889, 0.959, 0.882, 0.959, 0.889, 0.922, 0.639, 0.929, 0.639, 0.929, 0.482, 0.931, 0.798, 0.938, 0.641, 0.931, 0.641, 0.959, 0.822, 0.959, 0.829, 0.802, 0.829, 0.962, 0.079, 0.969, 0.079, 0.969, 0.072, 0.979, 0.062, 0.972, 0.069, 0.979, 0.069, 0.829, 0.482, 0.822, 0.639, 0.829, 0.639, 0.799, 0.852, 0.799, 0.859, 0.642, 0.859, 0.801, 0.908, 0.958, 0.901, 0.801, 0.901, 0.931, 0.638, 0.931, 0.481, 0.938, 0.481, 0.892, 0.639, 0.899, 0.482, 0.899, 0.639, 0.802, 0.849, 0.959, 0.849, 0.959, 0.842, 0.642, 0.939, 0.799, 0.932, 0.799, 0.939, 0.801, 0.898, 0.801, 0.891, 0.958, 0.891, 0.981, 0.068, 0.988, 0.061, 0.981, 0.061, 0.998, 0.061, 0.991, 0.061, 0.991, 0.068, 0.799, 0.862, 0.642, 0.869, 0.799, 0.869, 0.829, 0.642, 0.829, 0.799, 0.822, 0.799, 0.989, 0.072, 0.982, 0.079, 0.989, 0.079, 0.988, 0.071, 0.981, 0.071, 0.981, 0.078, 0.959, 0.872, 0.802, 0.879, 0.959, 0.879, 0.921, 0.798, 0.921, 0.641, 0.928, 0.641, 0.998, 0.071, 0.991, 0.078, 0.991, 0.071, 0.961, 0.068, 0.961, 0.061, 0.968, 0.061, 0.801, 0.888, 0.958, 0.881, 0.801, 0.881, 0.921, 0.638, 0.921, 0.481, 0.928, 0.481, 0.919, 0.482, 0.919, 0.639, 0.912, 0.639, 0.801, 0.878, 0.958, 0.871, 0.801, 0.871, 0.482, 0.159, 0.639, 0.002002, 0.639, 0.159, 0.802, 0.479, 0.959, 0.479, 0.959, 0.322, 0.479, 0.479, 0.479, 0.322, 0.322, 0.479, 0.159, 0.482, 0.002002, 0.639, 0.159, 0.639, 0.862, 0.639, 0.869, 0.482, 0.869, 0.639, 0.642, 0.919, 0.799, 0.919, 0.799, 0.912, 0.971, 0.068, 0.978, 0.061, 0.971, 0.061, 0.968, 0.071, 0.961, 0.071, 0.961, 0.078, 0.909, 0.642, 0.902, 0.799, 0.909, 0.799, 0.959, 0.852, 0.959, 0.859, 0.802, 0.859, 0.918, 0.641, 0.911, 0.798, 0.911, 0.641, 0.909, 0.482, 0.909, 0.639, 0.902, 0.639, 0.801, 0.868, 0.958, 0.861, 0.801, 0.861, 0.911, 0.638, 0.911, 0.481, 0.918, 0.481, 0.958, 0.851, 0.801, 0.858, 0.801, 0.851, 0.908, 0.641, 0.901, 0.641, 0.901, 0.798, 0.801, 0.848, 0.958, 0.841, 0.801, 0.841, 0.901, 0.638, 0.901, 0.481, 0.908, 0.481, 0.979, 0.012, 0.972, 0.019, 0.979, 0.019, 0.962, 0.019, 0.969, 0.019, 0.969, 0.012, 0.958, 0.831, 0.801, 0.838, 0.801, 0.831, 0.898, 0.641, 0.891, 0.641, 0.891, 0.798, 0.958, 0.821, 0.801, 0.828, 0.801, 0.821, 0.898, 0.481, 0.891, 0.481, 0.891, 0.638, 0.889, 0.642, 0.882, 0.799, 0.889, 0.799, 0.889, 0.639, 0.882, 0.639, 0.889, 0.482, 0.959, 0.819, 0.802, 0.819, 0.959, 0.812, 0.802, 0.809, 0.959, 0.809, 0.959, 0.802, 0.801, 0.811, 0.958, 0.811, 0.801, 0.818, 0.881, 0.798, 0.881, 0.641, 0.888, 0.641, 0.799, 0.959, 0.642, 0.959, 0.799, 0.952, 0.879, 0.642, 0.879, 0.799, 0.872, 0.799, 0.958, 0.801, 0.801, 0.808, 0.801, 0.801, 0.881, 0.481, 0.888, 0.481, 0.881, 0.638, 0.641, 0.951, 0.798, 0.951, 0.641, 0.958, 0.871, 0.798, 0.871, 0.641, 0.878, 0.641, 0.008999, 0.982, 0.002002, 0.989, 0.008999, 0.989, 0.012, 0.989, 0.019, 0.989, 0.019, 0.982, 0.799, 0.829, 0.642, 0.829, 0.799, 0.822, 0.809, 0.642, 0.809, 0.799, 0.802, 0.799, 0.019, 0.972, 0.012, 0.979, 0.019, 0.979, 0.002002, 0.999, 0.008999, 0.999, 0.008999, 0.992, 0.642, 0.949, 0.799, 0.942, 0.799, 0.949, 0.879, 0.639, 0.872, 0.639, 0.879, 0.482, 0.798, 0.941, 0.641, 0.948, 0.641, 0.941, 0.871, 0.481, 0.878, 0.481, 0.871, 0.638, 0.959, 0.162, 0.802, 0.319, 0.959, 0.319, 0.319, 0.802, 0.162, 0.959, 0.319, 0.959, 0.322, 0.959, 0.479, 0.959, 0.479, 0.802, 0.639, 0.959, 0.482, 0.959, 0.639, 0.802, 0.641, 0.938, 0.798, 0.931, 0.641, 0.931, 0.839, 0.482, 0.839, 0.639, 0.832, 0.639, 0.799, 0.322, 0.642, 0.479, 0.799, 0.479, 0.479, 0.799, 0.479, 0.642, 0.322, 0.799, 0.162, 0.799, 0.319, 0.799, 0.319, 0.642, 0.642, 0.319, 0.799, 0.162, 0.799, 0.319, 0.002002, 0.479, 0.159, 0.479, 0.159, 0.322, 0.321, 0.321, 0.321, 0.478, 0.478, 0.321, 0.001001, 0.638, 0.158, 0.481, 0.001001, 0.481, 0.638, 0.001001, 0.481, 0.158, 0.481, 0.001001, 0.851, 0.798, 0.851, 0.641, 0.858, 0.641, 0.799, 0.872, 0.642, 0.879, 0.799, 0.879, 0.161, 0.481, 0.318, 0.481, 0.161, 0.638, 0.481, 0.318, 0.638, 0.161, 0.481, 0.161, 0.321, 0.638, 0.478, 0.481, 0.321, 0.481, 0.158, 0.801, 0.001001, 0.801, 0.001001, 0.958, 0.958, 0.161, 0.801, 0.318, 0.801, 0.161, 0.161, 0.958, 0.318, 0.801, 0.161, 0.801, 0.478, 0.801, 0.321, 0.801, 0.321, 0.958, 0.481, 0.801, 0.638, 0.801, 0.481, 0.958, 0.798, 0.871, 0.641, 0.871, 0.641, 0.878, 0.838, 0.481, 0.831, 0.638, 0.831, 0.481, 0.798, 0.861, 0.641, 0.868, 0.641, 0.861, 0.828, 0.641, 0.821, 0.641, 0.821, 0.798, 0.972, 0.079, 0.979, 0.072, 0.979, 0.079, 0.971, 0.078, 0.971, 0.071, 0.978, 0.071, 0.798, 0.851, 0.641, 0.858, 0.641, 0.851, 0.828, 0.481, 0.821, 0.481, 0.821, 0.638, 0.962, 0.008999, 0.969, 0.002002, 0.969, 0.008999, 0.981, 0.048, 0.981, 0.041, 0.988, 0.041, 0.022, 0.989, 0.029, 0.982, 0.029, 0.989, 0.979, 0.052, 0.979, 0.059, 0.972, 0.059, 0.819, 0.482, 0.819, 0.639, 0.812, 0.639, 0.799, 0.832, 0.799, 0.839, 0.642, 0.839, 0.962, 0.059, 0.969, 0.052, 0.969, 0.059, 0.979, 0.042, 0.979, 0.049, 0.972, 0.049, 0.989, 0.052, 0.989, 0.059, 0.982, 0.059, 0.992, 0.049, 0.999, 0.042, 0.999, 0.049, 0.819, 0.642, 0.812, 0.799, 0.819, 0.799, 0.799, 0.849, 0.799, 0.842, 0.642, 0.849, 0.998, 0.041, 0.991, 0.041, 0.991, 0.048, 0.981, 0.058, 0.988, 0.051, 0.981, 0.051, 0.982, 0.008999, 0.989, 0.008999, 0.989, 0.002002, 0.979, 0.032, 0.972, 0.039, 0.979, 0.039, 0.641, 0.841, 0.798, 0.841, 0.641, 0.848, 0.811, 0.798, 0.811, 0.641, 0.818, 0.641, 0.969, 0.042, 0.962, 0.049, 0.969, 0.049, 0.992, 0.059, 0.999, 0.059, 0.999, 0.052, 0.991, 0.058, 0.998, 0.051, 0.991, 0.051, 0.968, 0.041, 0.961, 0.041, 0.961, 0.048, 0.859, 0.482, 0.859, 0.639, 0.852, 0.639, 0.799, 0.902, 0.799, 0.909, 0.642, 0.909, 0.962, 0.039, 0.969, 0.032, 0.969, 0.039, 0.979, 0.022, 0.979, 0.029, 0.972, 0.029, 0.978, 0.041, 0.971, 0.048, 0.971, 0.041, 0.961, 0.058, 0.961, 0.051, 0.968, 0.051, 0.798, 0.831, 0.641, 0.838, 0.641, 0.831, 0.811, 0.481, 0.818, 0.481, 0.811, 0.638, 0.978, 0.051, 0.971, 0.058, 0.971, 0.051, 0.021, 0.988, 0.021, 0.981, 0.028, 0.981, 0.159, 0.162, 0.159, 0.319, 0.002002, 0.319, 0.319, 0.159, 0.162, 0.159, 0.319, 0.002002, 0.162, 0.319, 0.319, 0.162, 0.319, 0.319, 0.159, 0.002002, 0.002002, 0.159, 0.159, 0.159, 0.039, 0.982, 0.032, 0.989, 0.039, 0.989, 0.022, 0.999, 0.029, 0.999, 0.029, 0.992, 0.641, 0.821, 0.798, 0.821, 0.641, 0.828, 0.809, 0.482, 0.809, 0.639, 0.802, 0.639, 0.999, 0.032, 0.992, 0.039, 0.999, 0.039, 0.992, 0.029, 0.999, 0.029, 0.999, 0.022, 0.038, 0.981, 0.031, 0.981, 0.031, 0.988, 0.021, 0.998, 0.028, 0.991, 0.021, 0.991, 0.799, 0.819, 0.642, 0.819, 0.799, 0.812, 0.801, 0.798, 0.801, 0.641, 0.808, 0.641, 0.039, 0.992, 0.032, 0.999, 0.039, 0.999, 0.962, 0.029, 0.969, 0.029, 0.969, 0.022, 0.019, 0.992, 0.012, 0.999, 0.019, 0.999, 0.022, 0.969, 0.029, 0.969, 0.029, 0.962, 0.799, 0.809, 0.642, 0.809, 0.799, 0.802, 0.839, 0.642, 0.839, 0.799, 0.832, 0.799, 0.031, 0.998, 0.038, 0.991, 0.031, 0.991, 0.022, 0.979, 0.029, 0.979, 0.029, 0.972, 0.001001, 0.988, 0.007998, 0.981, 0.001001, 0.981, 0.018, 0.981, 0.011, 0.981, 0.011, 0.988, 0.849, 0.799, 0.849, 0.642, 0.842, 0.799, 0.642, 0.899, 0.799, 0.899, 0.799, 0.892, 0.989, 0.032, 0.982, 0.039, 0.989, 0.039, 0.007998, 0.991, 0.001001, 0.991, 0.001001, 0.998, 0.011, 0.998, 0.018, 0.991, 0.011, 0.991, 0.028, 0.961, 0.021, 0.961, 0.021, 0.968, 0.641, 0.811, 0.798, 0.811, 0.641, 0.818, 0.801, 0.638, 0.801, 0.481, 0.808, 0.481, 0.039, 0.962, 0.032, 0.969, 0.039, 0.969, 0.982, 0.029, 0.989, 0.029, 0.989, 0.022, 0.008999, 0.962, 0.002002, 0.969, 0.008999, 0.969, 0.032, 0.979, 0.039, 0.979, 0.039, 0.972, 0.641, 0.801, 0.798, 0.801, 0.641, 0.808, 0.831, 0.798, 0.831, 0.641, 0.838, 0.641, 0.031, 0.968, 0.038, 0.961, 0.031, 0.961, 0.028, 0.971, 0.021, 0.971, 0.021, 0.978, 0.012, 0.969, 0.019, 0.962, 0.019, 0.969, 0.008999, 0.972, 0.008999, 0.979, 0.002002, 0.979, 0.642, 0.889, 0.799, 0.889, 0.799, 0.882, 0.842, 0.639, 0.849, 0.639, 0.849, 0.482, 0.031, 0.978, 0.038, 0.971, 0.031, 0.971, 0.007998, 0.961, 0.001001, 0.961, 0.001001, 0.968, 0.958, 0.321, 0.801, 0.321, 0.801, 0.478, 0.479, 0.159, 0.479, 0.002002, 0.322, 0.159, 0.479, 0.162, 0.322, 0.319, 0.479, 0.319, 0.162, 0.479, 0.319, 0.322, 0.319, 0.479, 0.018, 0.961, 0.011, 0.968, 0.011, 0.961, 0.001001, 0.978, 0.001001, 0.971, 0.007998, 0.971, 0.798, 0.881, 0.641, 0.881, 0.641, 0.888, 0.848, 0.481, 0.841, 0.481, 0.841, 0.638, 0.018, 0.971, 0.011, 0.978, 0.011, 0.971, 0.981, 0.028, 0.981, 0.021, 0.988, 0.021, 0.991, 0.028, 0.991, 0.021, 0.998, 0.021, 0.988, 0.031, 0.981, 0.038, 0.981, 0.031, 0.798, 0.891, 0.641, 0.898, 0.641, 0.891, 0.841, 0.641, 0.848, 0.641, 0.841, 0.798, 0.998, 0.031, 0.991, 0.031, 0.991, 0.038, 0.961, 0.028, 0.968, 0.021, 0.961, 0.021, 0.801, 0.158, 0.958, 0.001001, 0.801, 0.001001, 0.641, 0.641, 0.641, 0.798, 0.798, 0.641, 0.638, 0.641, 0.481, 0.641, 0.481, 0.798, 0.798, 0.481, 0.641, 0.638, 0.641, 0.481, 0.641, 0.478, 0.798, 0.321, 0.641, 0.321, 0.321, 0.641, 0.321, 0.798, 0.478, 0.641, 0.318, 0.641, 0.161, 0.641, 0.161, 0.798, 0.798, 0.161, 0.641, 0.318, 0.641, 0.161, 0.641, 0.158, 0.641, 0.001001, 0.798, 0.001001, 0.001001, 0.641, 0.158, 0.641, 0.001001, 0.798, 0.638, 0.481, 0.481, 0.638, 0.481, 0.481, 0.481, 0.478, 0.638, 0.321, 0.481, 0.321, 0.978, 0.021, 0.971, 0.028, 0.971, 0.021, 0.961, 0.038, 0.961, 0.031, 0.968, 0.031, 0.798, 0.901, 0.641, 0.908, 0.641, 0.901, 0.851, 0.481, 0.858, 0.481, 0.851, 0.638, 0.978, 0.031, 0.971, 0.038, 0.971, 0.031, 0.981, 0.007998, 0.981, 0.001001, 0.988, 0.001001, 0.992, 0.008999, 0.999, 0.002002, 0.999, 0.008999, 0.991, 0.007998, 0.991, 0.001001, 0.998, 0.001001, 0.798, 0.911, 0.641, 0.918, 0.641, 0.911, 0.868, 0.481, 0.861, 0.481, 0.861, 0.638, 0.988, 0.011, 0.981, 0.018, 0.981, 0.011, 0.991, 0.018, 0.991, 0.011, 0.998, 0.011, 0.968, 0.001001, 0.961, 0.007998, 0.961, 0.001001, 0.971, 0.007998, 0.971, 0.001001, 0.978, 0.001001, 0.798, 0.921, 0.641, 0.928, 0.641, 0.921, 0.868, 0.641, 0.861, 0.641, 0.861, 0.798, 0.968, 0.011, 0.961, 0.018, 0.961, 0.011, 0.971, 0.018, 0.971, 0.011, 0.978, 0.011, 0.318, 0.321, 0.161, 0.478, 0.161, 0.321, 0.321, 0.318, 0.478, 0.161, 0.321, 0.161, 0.321, 0.001001, 0.321, 0.158, 0.478, 0.001001, 0.158, 0.321, 0.001001, 0.321, 0.001001, 0.478, 0.318, 0.161, 0.161, 0.318, 0.161, 0.161, 0.161, 0.001001, 0.318, 0.001001, 0.161, 0.158, 0.001001, 0.318, 0.001001, 0.161, 0.158, 0.161, 0.001001, 0.158, 0.158, 0.001001, 0.001001, 0.001001])
me_vent_system_straight_256_reference.materials.append(mat_vent_system01)
me_vent_system_straight_256_reference.use_remesh_fix_poles = True
me_vent_system_straight_256_reference.use_remesh_preserve_attributes = False
me_vent_system_straight_256_reference.use_mirror_vertex_groups = False
me_vent_system_straight_256_reference.update()
me_vent_system_straight_256_reference.normals_split_custom_set([tuple(v) for v in zip(*[iter([1.0, -2.784e-06, 0.0, 1.0, 7.696e-06, 0.0, 1.0, 0.0, 0.0, 1.0, -2.784e-06, 0.0, 1.0, -1.718e-08, 0.0, 1.0, 7.696e-06, 0.0, 0.02833, -0.9598, -0.2793, 0.02833, -0.9598, 0.2793, 3.81e-05, -1.0, -7.14e-07, -0.02838, 0.2793, 0.9598, -0.02838, -0.2793, 0.9598, -0.0001394, -7.211e-07, 1.0, 0.02826, 0.2793, 0.9598, -0.02838, 0.2793, 0.9598, -0.0001394, -7.211e-07, 1.0, 0.02826, 0.2793, 0.9598, -0.0001394, -7.211e-07, 1.0, 0.02826, -0.2793, 0.9598, -0.0001394, -7.211e-07, 1.0, -0.02838, -0.2793, 0.9598, 0.02826, -0.2793, 0.9598, 0.02833, -0.9598, 0.2793, 0.02826, -0.2793, 0.9598, -0.02838, -0.2793, 0.9598, 0.02833, -0.9598, 0.2793, -0.02838, -0.2793, 0.9598, -0.0283, -0.9598, 0.2793, 3.81e-05, -1.0, -7.14e-07, 0.02833, -0.9598, 0.2793, -0.0283, -0.9598, 0.2793, -0.0283, -0.9598, -0.2793, 3.81e-05, -1.0, -7.14e-07, -0.0283, -0.9598, 0.2793, -0.0283, -0.9598, -0.2793, 0.02833, -0.9598, -0.2793, 3.81e-05, -1.0, -7.14e-07, -0.02838, -0.2793, -0.9598, 0.02833, -0.9598, -0.2793, -0.0283, -0.9598, -0.2793, -0.02838, -0.2793, -0.9598, 0.02826, -0.2793, -0.9598, 0.02833, -0.9598, -0.2793, 0.02833, 0.9598, -0.2793, 3.801e-05, 1.0, 7.902e-07, 0.02833, 0.9598, 0.2793, 3.801e-05, 1.0, 7.902e-07, -0.0283, 0.9598, 0.2793, 0.02833, 0.9598, 0.2793, -0.0283, 0.9598, -0.2793, -0.0283, 0.9598, 0.2793, 3.801e-05, 1.0, 7.902e-07, 0.02833, 0.9598, -0.2793, -0.0283, 0.9598, -0.2793, 3.801e-05, 1.0, 7.902e-07, 0.0, 0.3827, -0.9239, 0.0, 0.7071, -0.7071, 0.0, 0.3827, -0.9239, 0.0, 0.3827, -0.9239, 0.0, 0.7071, -0.7071, 0.0, 0.7071, -0.7071, -2.031e-08, 0.3827, 0.9239, -4.395e-07, -0.3827, 0.9239, -1.206e-06, -0.3826, 0.9239, -2.031e-08, 0.3827, 0.9239, 0.0, 0.3827, 0.9239, -4.395e-07, -0.3827, 0.9239, 1.0, 3.634e-07, -3.191e-08, 1.0, 3.386e-08, 1.876e-08, 1.0, 5.867e-08, 3.362e-08, 1.0, 3.634e-07, -3.191e-08, 1.0, 2.406e-06, -1.896e-08, 1.0, 3.386e-08, 1.876e-08, 1.0, -1.059e-05, 0.0, 1.0, -1.178e-06, 0.0, 1.0, 1.211e-05, 0.0, 1.0, -1.059e-05, 0.0, 1.0, -3.674e-06, 0.0, 1.0, -1.178e-06, 0.0, 1.0, -1.41e-07, 0.0, 1.0, 1.505e-07, 0.0, 1.0, 3.556e-06, 0.0, 1.0, -1.41e-07, 0.0, 1.0, -1.179e-06, 0.0, 1.0, 1.505e-07, 0.0, 1.0, -5.413e-06, 1.005e-05, 1.0, 1.912e-05, 8.558e-06, 1.0, -1.91e-05, 8.559e-06, 1.0, -5.413e-06, 1.005e-05, 1.0, 5.442e-06, 1.005e-05, 1.0, 1.912e-05, 8.558e-06, 1.0, 1.44e-06, 1.005e-05, 1.0, 1.103e-05, 8.558e-06, 1.0, -9.544e-06, 8.559e-06, 1.0, 1.44e-06, 1.005e-05, 1.0, 1.067e-05, 1.005e-05, 1.0, 1.103e-05, 8.558e-06, 1.0, 3.602e-06, 8.558e-06, 1.0, -3.556e-06, 1.005e-05, 1.0, 3.287e-06, 1.005e-05, 1.0, 3.602e-06, 8.558e-06, 1.0, -3.998e-06, 8.558e-06, 1.0, -3.556e-06, 1.005e-05, 1.0, 3.176e-06, 1.002e-05, 1.0, -3.035e-06, 8.577e-06, 1.0, -3.556e-06, 1.009e-05, 1.0, 3.176e-06, 1.002e-05, 1.0, 2.441e-06, 8.539e-06, 1.0, -3.035e-06, 8.577e-06, 0.0, 0.3827, -0.9239, 0.0, -0.3826, -0.9239, 0.0, -0.3827, -0.9239, 0.0, 0.3827, -0.9239, 0.0, 0.3827, -0.9239, 0.0, -0.3826, -0.9239, 0.02826, -0.2793, -0.9598, -0.0283, -0.9598, -0.2793, -0.02838, -0.2793, -0.9598, 0.02826, -0.2793, -0.9598, 0.02833, -0.9598, -0.2793, -0.0283, -0.9598, -0.2793, 0.0, -0.9239, -0.3827, 0.0, -0.3827, -0.9239, 0.0, -0.3826, -0.9239, 0.0, -0.9239, -0.3827, 0.0, -0.3826, -0.9239, 0.0, -0.9239, -0.3827, 7.464e-07, -0.9239, 0.3827, 0.0, -0.9239, -0.3827, 0.0, -0.9239, -0.3827, 7.464e-07, -0.9239, 0.3827, 0.0, -0.9239, 0.3827, 0.0, -0.9239, -0.3827, 7.464e-07, -0.9239, 0.3827, -2.533e-06, -0.3827, 0.9239, 0.0, -0.9239, 0.3827, 7.464e-07, -0.9239, 0.3827, -1.825e-06, -0.3827, 0.9239, -2.533e-06, -0.3827, 0.9239, 0.02833, -0.9598, -0.2793, -0.02838, -0.2793, -0.9598, 0.02826, -0.2793, -0.9598, 0.02833, -0.9598, -0.2793, -0.0283, -0.9598, -0.2793, -0.02838, -0.2793, -0.9598, 0.0, 0.7071, -0.7071, 0.0, 0.3827, -0.9239, 0.0, 0.3827, -0.9239, 0.0, 0.7071, -0.7071, 0.0, 0.7071, -0.7071, 0.0, 0.3827, -0.9239, -2.533e-06, -0.3827, 0.9239, -3.913e-08, 0.3826, 0.9239, 0.0, 0.3827, 0.9239, -2.533e-06, -0.3827, 0.9239, -1.825e-06, -0.3827, 0.9239, -3.913e-08, 0.3826, 0.9239, -0.02838, 0.2793, -0.9598, 0.02833, 0.9598, -0.2793, 0.02826, 0.2793, -0.9598, -0.02838, 0.2793, -0.9598, -0.0283, 0.9598, -0.2793, 0.02833, 0.9598, -0.2793, 0.0, 0.9239, 0.3827, 0.0, 0.3827, 0.9239, -3.913e-08, 0.3826, 0.9239, 0.0, 0.9239, 0.3827, -3.913e-08, 0.3826, 0.9239, 0.0, 0.9239, 0.3827, 0.0, 1.0, 6.804e-07, 0.0, 0.9239, 0.3827, 0.0, 0.9239, 0.3827, 0.0, 1.0, 6.804e-07, 0.0, 1.0, 6.796e-07, 0.0, 0.9239, 0.3827, 0.0, 0.3827, -0.9239, 0.0, -0.3827, -0.9239, 0.0, 0.3827, -0.9239, 0.0, 0.3827, -0.9239, 0.0, -0.3827, -0.9239, 0.0, -0.3827, -0.9239, 0.02833, 0.9598, 0.2793, -0.02838, 0.2793, 0.9598, 0.02826, 0.2793, 0.9598, 0.02833, 0.9598, 0.2793, -0.0283, 0.9598, 0.2793, -0.02838, 0.2793, 0.9598, 0.02826, 0.2793, 0.9598, -0.0283, 0.9598, 0.2793, -0.02838, 0.2793, 0.9598, 0.02826, 0.2793, 0.9598, 0.02833, 0.9598, 0.2793, -0.0283, 0.9598, 0.2793, 0.0, -0.3827, -0.9239, 0.0, -0.9239, -0.3827, 0.0, -0.3827, -0.9239, 0.0, -0.3827, -0.9239, 0.0, -0.9239, -0.3827, 0.0, -0.9239, -0.3827, 0.0, -0.9239, -0.3827, 0.0, -0.9239, 0.3827, 0.0, -0.9239, -0.3827, 0.0, -0.9239, -0.3827, 7.464e-07, -0.9239, 0.3827, 0.0, -0.9239, 0.3827, 7.464e-07, -0.9239, 0.3827, -1.206e-06, -0.3827, 0.9239, 0.0, -0.9239, 0.3827, 7.464e-07, -0.9239, 0.3827, -4.396e-07, -0.3827, 0.9239, -1.206e-06, -0.3827, 0.9239, -0.02838, -0.2793, -0.9598, 0.02833, -0.9598, -0.2793, -0.0283, -0.9598, -0.2793, -0.02838, -0.2793, -0.9598, 0.02826, -0.2793, -0.9598, 0.02833, -0.9598, -0.2793, 0.0, 0.3827, -0.9239, 0.0, 0.7071, -0.7071, 0.0, 0.7071, -0.7071, 0.0, 0.3827, -0.9239, 0.0, 0.3827, -0.9239, 0.0, 0.7071, -0.7071, -2.031e-08, 0.3827, 0.9239, -4.396e-07, -0.3827, 0.9239, 0.0, 0.3827, 0.9239, -2.031e-08, 0.3827, 0.9239, -1.206e-06, -0.3827, 0.9239, -4.396e-07, -0.3827, 0.9239, -0.0283, 0.9598, -0.2793, 0.02833, 0.9598, -0.2792, 0.02826, 0.2793, -0.9598, -0.0283, 0.9598, -0.2793, 0.02826, 0.2793, -0.9598, -0.02838, 0.2793, -0.9598, -0.02838, 0.2793, -0.9598, 0.02826, 0.2793, -0.9598, -0.0001394, 7.2e-07, -1.0, -0.02838, 0.2793, -0.9598, -0.0001394, 7.2e-07, -1.0, -0.02838, -0.2793, -0.9598, -0.0001394, 7.2e-07, -1.0, 0.02826, -0.2793, -0.9598, -0.02838, -0.2793, -0.9598, 0.02826, 0.2793, -0.9598, 0.02826, -0.2793, -0.9598, -0.0001394, 7.2e-07, -1.0, 0.0, 1.0, 6.557e-07, 0.0, 0.9239, 0.3827, 0.0, 1.0, 6.557e-07, 0.0, 1.0, 6.557e-07, 0.0, 0.9239, 0.3827, 0.0, 0.9239, 0.3827, 0.0, 0.9239, 0.3827, 0.0, 0.3827, 0.9239, 0.0, 0.9239, 0.3827, 0.0, 0.9239, 0.3827, -2.031e-08, 0.3827, 0.9239, 0.0, 0.3827, 0.9239, 0.0, -0.3827, -0.9239, 0.0, 0.3827, -0.9239, 0.0, 0.3827, -0.9239, 0.0, -0.3827, -0.9239, 0.0, -0.3827, -0.9239, 0.0, 0.3827, -0.9239, -0.02838, 0.2793, 0.9598, 0.02833, 0.9598, 0.2793, -0.0283, 0.9598, 0.2793, -0.02838, 0.2793, 0.9598, 0.02826, 0.2793, 0.9598, 0.02833, 0.9598, 0.2793, -0.0283, 0.9598, -0.2793, 0.02826, 0.2793, -0.9598, -0.02838, 0.2793, -0.9598, -0.0283, 0.9598, -0.2793, 0.02833, 0.9598, -0.2792, 0.02826, 0.2793, -0.9598, 0.0, -0.3827, -0.9239, 0.0, 0.3827, -0.9239, 0.0, 0.3827, -0.9239, 0.0, -0.3827, -0.9239, 0.0, -0.3827, -0.9239, 0.0, 0.3827, -0.9239, -0.02838, 0.2793, 0.9598, 0.02833, 0.9598, 0.2793, -0.0283, 0.9598, 0.2793, -0.02838, 0.2793, 0.9598, 0.02826, 0.2793, 0.9598, 0.02833, 0.9598, 0.2793, 0.0, 0.3827, -0.9239, 0.0, 0.7071, -0.7071, 0.0, 0.3827, -0.9239, 0.0, 0.3827, -0.9239, 0.0, 0.7071, -0.7071, 0.0, 0.7071, -0.7071, -2.031e-08, 0.3827, 0.9239, -4.395e-07, -0.3827, 0.9239, -1.206e-06, -0.3827, 0.9239, -2.031e-08, 0.3827, 0.9239, 0.0, 0.3826, 0.9239, -4.395e-07, -0.3827, 0.9239, 0.02833, 0.9598, -0.2793, -0.02838, 0.2793, -0.9598, -0.0283, 0.9598, -0.2793, 0.02833, 0.9598, -0.2793, 0.02826, 0.2793, -0.9598, -0.02838, 0.2793, -0.9598, -0.9997, -0.007919, 0.02256, -0.9997, 0.007619, 0.02284, -0.9997, 0.007952, 0.02253, -0.9997, -0.007919, 0.02256, -0.9997, -0.007622, 0.02284, -0.9997, 0.007619, 0.02284, -0.9997, 0.00795, 0.02253, -0.9997, -0.007618, 0.02284, -0.9997, 0.007584, 0.02288, -0.9997, 0.00795, 0.02253, -0.9997, -0.007917, 0.02256, -0.9997, -0.007618, 0.02284, -0.9997, 0.007915, 0.02257, -0.9997, -0.007614, 0.02285, -0.9997, 0.007592, 0.02287, -0.9997, 0.007915, 0.02257, -0.9997, -0.007917, 0.02256, -0.9997, -0.007614, 0.02285, -0.9997, -0.007755, -0.02262, -0.9997, 0.007679, -0.02269, -0.9997, -0.007645, -0.02273, -0.9997, -0.007755, -0.02262, -0.9997, 0.007755, -0.02262, -0.9997, 0.007679, -0.02269, -0.9997, 0.007825, -0.02255, -0.9997, -0.007598, -0.02276, -0.9997, -0.007821, -0.02255, -0.9997, 0.007825, -0.02255, -0.9997, 0.00764, -0.02273, -0.9997, -0.007598, -0.02276, -0.9997, -0.007792, -0.02258, -0.9997, 0.007595, -0.02277, -0.9997, -0.007636, -0.02273, -0.9997, -0.007792, -0.02258, -0.9997, 0.007862, -0.02251, -0.9997, 0.007595, -0.02277, -1.0, -1.862e-05, 8.043e-05, -1.0, -6.734e-05, 3.457e-05, -1.0, -3.464e-05, 6.847e-05, -1.0, -1.862e-05, 8.043e-05, -1.0, -7.517e-05, 2.242e-05, -1.0, -6.734e-05, 3.457e-05, -1.0, -7.517e-05, 2.242e-05, -1.0, 3.799e-05, -1.482e-05, -1.0, -6.734e-05, 3.457e-05, -1.0, -7.517e-05, 2.242e-05, -1.0, 1.786e-05, -2.086e-06, -1.0, 3.799e-05, -1.482e-05, -1.0, 1.786e-05, -2.086e-06, -1.0, 2.501e-05, -1.195e-05, -1.0, 3.799e-05, -1.482e-05, -1.0, 1.786e-05, -2.086e-06, -1.0, 0.0, 0.0, -1.0, 2.501e-05, -1.195e-05, -1.0, -8.842e-06, 9.966e-07, -1.0, 2.501e-05, -1.195e-05, -1.0, 0.0, 0.0, -1.0, -8.842e-06, 9.966e-07, -1.0, -2.389e-05, -2.192e-05, -1.0, 2.501e-05, -1.195e-05, -1.0, -1.862e-05, 8.043e-05, -1.0, 3.454e-05, 6.847e-05, -1.0, 2.128e-05, 8.043e-05, -1.0, -1.862e-05, 8.043e-05, -1.0, -3.464e-05, 6.847e-05, -1.0, 3.454e-05, 6.847e-05, -0.02838, 0.2793, 0.9598, -0.02838, -0.2793, 0.9598, -0.0001394, -7.199e-07, 1.0, 0.02826, 0.2793, 0.9598, -0.02838, 0.2793, 0.9598, -0.0001394, -7.199e-07, 1.0, 0.02826, 0.2793, 0.9598, -0.0001394, -7.199e-07, 1.0, 0.02826, -0.2793, 0.9598, -0.0001394, -7.199e-07, 1.0, -0.02838, -0.2793, 0.9598, 0.02826, -0.2793, 0.9598, -0.0283, -0.9598, 0.2793, 0.02826, -0.2793, 0.9598, -0.02838, -0.2793, 0.9598, -0.0283, -0.9598, 0.2793, 0.02833, -0.9598, 0.2793, 0.02826, -0.2793, 0.9598, -0.0283, 0.9598, -0.2793, -0.0283, 0.9598, 0.2793, 3.804e-05, 1.0, 7.426e-07, 3.804e-05, 1.0, 7.426e-07, -0.0283, 0.9598, 0.2793, 0.02833, 0.9598, 0.2793, 0.02833, 0.9598, -0.2792, 3.804e-05, 1.0, 7.426e-07, 0.02833, 0.9598, 0.2793, 0.02833, 0.9598, -0.2792, -0.0283, 0.9598, -0.2793, 3.804e-05, 1.0, 7.426e-07, -0.02838, 0.2793, -0.9598, -0.0001394, 7.235e-07, -1.0, -0.02838, -0.2793, -0.9598, -0.0001394, 7.235e-07, -1.0, 0.02826, -0.2793, -0.9598, -0.02838, -0.2793, -0.9598, 0.02826, 0.2793, -0.9598, 0.02826, -0.2793, -0.9598, -0.0001394, 7.235e-07, -1.0, -0.02838, 0.2793, -0.9598, 0.02826, 0.2793, -0.9598, -0.0001394, 7.235e-07, -1.0, -0.0283, -0.9598, 0.2793, 0.02833, -0.9598, 0.2793, 0.02826, -0.2793, 0.9598, -0.0283, -0.9598, 0.2793, 0.02826, -0.2793, 0.9598, -0.02838, -0.2793, 0.9598, -0.0001394, -7.163e-07, 1.0, -0.02838, -0.2793, 0.9598, 0.02826, -0.2793, 0.9598, -0.02838, 0.2793, 0.9598, -0.02838, -0.2793, 0.9598, -0.0001394, -7.163e-07, 1.0, 0.02826, 0.2793, 0.9598, -0.02838, 0.2793, 0.9598, -0.0001394, -7.163e-07, 1.0, 0.02826, 0.2793, 0.9598, -0.0001394, -7.163e-07, 1.0, 0.02826, -0.2793, 0.9598, -0.02838, 0.2793, 0.9598, -0.02838, -0.2793, 0.9598, -0.0001394, -7.187e-07, 1.0, 0.02826, 0.2793, 0.9598, -0.02838, 0.2793, 0.9598, -0.0001394, -7.187e-07, 1.0, 0.02826, 0.2793, 0.9598, -0.0001394, -7.187e-07, 1.0, 0.02826, -0.2793, 0.9598, -0.0001394, -7.187e-07, 1.0, -0.02838, -0.2793, 0.9598, 0.02826, -0.2793, 0.9598, 0.02826, -0.2793, 0.9598, -0.02838, -0.2793, 0.9598, -0.0283, -0.9598, 0.2793, 0.02826, -0.2793, 0.9598, -0.0283, -0.9598, 0.2793, 0.02833, -0.9598, 0.2792, 0.0, 0.9239, 0.3827, 0.0, 1.0, 7.366e-07, 0.0, 1.0, 7.377e-07, 0.0, 0.9239, 0.3827, 0.0, 0.9239, 0.3827, 0.0, 1.0, 7.366e-07, 0.0, 0.3827, 0.9239, 0.0, 0.9239, 0.3827, 0.0, 0.9239, 0.3827, 0.0, 0.3827, 0.9239, -2.031e-08, 0.3827, 0.9239, 0.0, 0.9239, 0.3827, 0.0, 0.9239, 0.3827, 0.0, 1.0, 6.557e-07, 0.0, 1.0, 6.557e-07, 0.0, 0.9239, 0.3827, 0.0, 0.9239, 0.3827, 0.0, 1.0, 6.557e-07, 0.0, 0.3826, 0.9239, 0.0, 0.9239, 0.3827, 0.0, 0.9239, 0.3827, 0.0, 0.3826, 0.9239, -2.031e-08, 0.3827, 0.9239, 0.0, 0.9239, 0.3827, -0.9997, -0.02271, -0.007681, -0.9997, -0.007755, -0.02262, -0.9997, -0.007645, -0.02273, -0.9997, -0.02271, -0.007681, -0.9997, -0.02266, -0.007729, -0.9997, -0.007755, -0.02262, -0.9997, -0.02275, 0.007689, -0.9997, -0.02266, -0.007729, -0.9997, -0.02271, -0.007681, -0.9997, -0.02275, 0.007689, -0.9997, -0.02261, 0.007841, -0.9997, -0.02266, -0.007729, -0.9997, -0.007614, 0.02285, -0.9997, -0.02261, 0.007841, -0.9997, -0.02275, 0.007689, -0.9997, -0.007614, 0.02285, -0.9997, -0.007917, 0.02256, -0.9997, -0.02261, 0.007841, -0.9997, -0.007618, 0.02284, -0.9997, -0.007917, 0.02256, -0.9997, -0.02261, 0.007832, -0.9997, -0.007618, 0.02284, -0.9997, -0.02261, 0.007832, -0.9997, -0.02276, 0.00768, -0.9997, -0.02255, -0.007842, -0.9997, -0.02276, 0.00768, -0.9997, -0.02261, 0.007832, -0.9997, -0.02255, -0.007842, -0.9997, -0.02272, -0.007664, -0.9997, -0.02276, 0.00768, -0.9997, -0.007636, -0.02273, -0.9997, -0.02272, -0.007664, -0.9997, -0.02255, -0.007842, -0.9997, -0.007636, -0.02273, -0.9997, -0.02255, -0.007842, -0.9997, -0.007792, -0.02258, -0.9997, 0.0227, -0.007684, -0.9997, 0.007679, -0.02269, -0.9997, 0.007755, -0.02262, -0.9997, 0.0227, -0.007684, -0.9997, 0.007755, -0.02262, -0.9997, 0.02262, -0.007769, -0.9997, 0.02262, -0.007769, -0.9997, 0.02276, 0.007672, -0.9997, 0.0227, -0.007684, -0.9997, 0.02262, -0.007769, -0.9997, 0.02261, 0.007836, -0.9997, 0.02276, 0.007672, -0.9997, 0.02261, 0.007836, -0.9997, 0.007592, 0.02287, -0.9997, 0.02276, 0.007672, -0.9997, 0.02261, 0.007836, -0.9997, 0.007915, 0.02257, -0.9997, 0.007592, 0.02287, -0.9997, 0.007584, 0.02288, -0.9997, 0.02261, 0.007833, -0.9997, 0.00795, 0.02253, -0.9997, 0.007584, 0.02288, -0.9997, 0.02276, 0.00768, -0.9997, 0.02261, 0.007833, -0.9997, 0.02271, -0.007668, -0.9997, 0.02261, 0.007833, -0.9997, 0.02276, 0.00768, -0.9997, 0.02271, -0.007668, -0.9997, 0.02261, -0.007775, -0.9997, 0.02261, 0.007833, -0.9997, 0.007595, -0.02277, -0.9997, 0.02261, -0.007775, -0.9997, 0.02271, -0.007668, -0.9997, 0.007595, -0.02277, -0.9997, 0.007862, -0.02251, -0.9997, 0.02261, -0.007775, -0.9997, -0.02261, 0.00783, -0.9997, -0.007622, 0.02284, -0.9997, -0.007919, 0.02256, -0.9997, -0.02261, 0.00783, -0.9997, -0.02276, 0.007678, -0.9997, -0.007622, 0.02284, -0.9997, -0.02262, -0.007768, -0.9997, -0.02276, 0.007678, -0.9997, -0.02261, 0.00783, -0.9997, -0.02262, -0.007768, -0.9997, -0.02273, -0.007653, -0.9997, -0.02276, 0.007678, -0.9997, -0.007821, -0.02255, -0.9997, -0.02273, -0.007653, -0.9997, -0.02262, -0.007768, -0.9997, -0.007821, -0.02255, -0.9997, -0.007598, -0.02276, -0.9997, -0.02273, -0.007653, -0.0283, -0.9598, -0.2793, 3.812e-05, -1.0, -7.259e-07, -0.0283, -0.9598, 0.2793, 3.812e-05, -1.0, -7.259e-07, 0.02833, -0.9598, 0.2793, -0.0283, -0.9598, 0.2793, 0.02833, -0.9598, -0.2793, 0.02833, -0.9598, 0.2793, 3.812e-05, -1.0, -7.259e-07, -0.0283, -0.9598, -0.2793, 0.02833, -0.9598, -0.2793, 3.812e-05, -1.0, -7.259e-07, 1.0, 3.176e-06, 1.002e-05, 1.0, 7.271e-06, 4.22e-06, 1.0, 2.441e-06, 8.539e-06, 1.0, 3.176e-06, 1.002e-05, 1.0, 1.073e-05, 2.63e-06, 1.0, 7.271e-06, 4.22e-06, 1.0, 1.073e-05, 2.63e-06, 1.0, -1.108e-06, -8.157e-08, 1.0, 7.271e-06, 4.22e-06, 1.0, 1.073e-05, 2.63e-06, 1.0, -2.112e-06, -1.429e-07, 1.0, -1.108e-06, -8.157e-08, 1.0, -2.112e-06, -1.429e-07, 1.0, 3.386e-08, 1.876e-08, 1.0, -1.108e-06, -8.157e-08, 1.0, -2.112e-06, -1.429e-07, 1.0, 5.867e-08, 3.362e-08, 1.0, 3.386e-08, 1.876e-08, 1.0, 1.65e-05, 4.22e-06, 1.0, 1.912e-05, 8.558e-06, 1.0, 5.442e-06, 1.005e-05, 1.0, 1.65e-05, 4.22e-06, 1.0, 5.442e-06, 1.005e-05, 1.0, 3.631e-06, 2.63e-06, 1.0, 3.631e-06, 2.63e-06, 1.0, 1.479e-05, -8.157e-08, 1.0, 1.65e-05, 4.22e-06, 1.0, 3.631e-06, 2.63e-06, 1.0, 1.05e-05, -1.429e-07, 1.0, 1.479e-05, -8.157e-08, 1.0, 1.05e-05, -1.429e-07, 1.0, 7.696e-06, 0.0, 1.0, 1.479e-05, -8.157e-08, 1.0, 1.05e-05, -1.429e-07, 1.0, 0.0, 0.0, 1.0, 7.696e-06, 0.0, 1.0, 3.287e-06, 1.005e-05, 1.0, 6.116e-06, 4.22e-06, 1.0, 3.602e-06, 8.558e-06, 1.0, 3.287e-06, 1.005e-05, 1.0, 7.164e-06, 2.63e-06, 1.0, 6.116e-06, 4.22e-06, 1.0, 7.164e-06, 2.63e-06, 1.0, -1.748e-07, -8.157e-08, 1.0, 6.116e-06, 4.22e-06, 1.0, 7.164e-06, 2.63e-06, 1.0, 4.288e-06, -1.429e-07, 1.0, -1.748e-07, -8.157e-08, 1.0, 4.288e-06, -1.429e-07, 1.0, 1.505e-07, 0.0, 1.0, -1.748e-07, -8.157e-08, 1.0, 4.288e-06, -1.429e-07, 1.0, 3.556e-06, 0.0, 1.0, 1.505e-07, 0.0, -1.0, -8.842e-06, 9.966e-07, -1.0, -2.782e-05, -1.519e-05, -1.0, -2.389e-05, -2.192e-05, -1.0, -8.842e-06, 9.966e-07, -1.0, -1.74e-05, 6.63e-06, -1.0, -2.782e-05, -1.519e-05, -1.0, -1.74e-05, 6.63e-06, -1.0, 6.891e-05, 3.378e-05, -1.0, -2.782e-05, -1.519e-05, -1.0, -1.74e-05, 6.63e-06, -1.0, 8.165e-05, 2.105e-05, -1.0, 6.891e-05, 3.378e-05, -1.0, 8.165e-05, 2.105e-05, -1.0, 3.454e-05, 6.847e-05, -1.0, 6.891e-05, 3.378e-05, -1.0, 8.165e-05, 2.105e-05, -1.0, 2.128e-05, 8.043e-05, -1.0, 3.454e-05, 6.847e-05, 1.0, -1.41e-07, 0.0, 1.0, 1.156e-06, 0.0, 1.0, -1.179e-06, 0.0, 1.0, -1.41e-07, 0.0, 1.0, 3.518e-06, -1.161e-09, 1.0, 1.156e-06, 0.0, 1.0, 3.518e-06, -1.161e-09, 1.0, -8.861e-06, 4.139e-06, 1.0, 1.156e-06, 0.0, 1.0, 3.518e-06, -1.161e-09, 1.0, -1.259e-05, 2.489e-06, 1.0, -8.861e-06, 4.139e-06, 1.0, -1.259e-05, 2.489e-06, 1.0, -3.998e-06, 8.558e-06, 1.0, -8.861e-06, 4.139e-06, 1.0, -1.259e-05, 2.489e-06, 1.0, -3.556e-06, 1.005e-05, 1.0, -3.998e-06, 8.558e-06, 1.0, 3.634e-07, -3.191e-08, 1.0, 1.924e-06, 0.0, 1.0, 2.406e-06, -1.896e-08, 1.0, 3.634e-07, -3.191e-08, 1.0, -4.576e-08, -1.161e-09, 1.0, 1.924e-06, 0.0, 1.0, -4.576e-08, -1.161e-09, 1.0, -5.605e-06, 4.139e-06, 1.0, 1.924e-06, 0.0, 1.0, -4.576e-08, -1.161e-09, 1.0, -8.722e-06, 2.489e-06, 1.0, -5.605e-06, 4.139e-06, 1.0, -8.722e-06, 2.489e-06, 1.0, -3.035e-06, 8.577e-06, 1.0, -5.605e-06, 4.139e-06, 1.0, -8.722e-06, 2.489e-06, 1.0, -3.556e-06, 1.009e-05, 1.0, -3.035e-06, 8.577e-06, 1.0, -2.18e-05, 4.22e-06, 1.0, -5.413e-06, 1.005e-05, 1.0, -1.91e-05, 8.559e-06, 1.0, -2.18e-05, 4.22e-06, 1.0, -1.254e-05, 2.63e-06, 1.0, -5.413e-06, 1.005e-05, 1.0, -1.235e-06, -8.157e-08, 1.0, -1.254e-05, 2.63e-06, 1.0, -2.18e-05, 4.22e-06, 1.0, -1.235e-06, -8.157e-08, 1.0, -3.556e-06, -1.429e-07, 1.0, -1.254e-05, 2.63e-06, 1.0, -1.235e-06, -8.157e-08, 1.0, -2.784e-06, 0.0, 1.0, -3.556e-06, -1.429e-07, 1.0, -1.235e-06, -8.157e-08, 1.0, -1.718e-08, 0.0, 1.0, -2.784e-06, 0.0, -0.02838, 0.2793, -0.9598, -0.0001394, 7.187e-07, -1.0, -0.02838, -0.2793, -0.9598, -0.0001394, 7.187e-07, -1.0, 0.02826, -0.2793, -0.9598, -0.02838, -0.2793, -0.9598, 0.02826, 0.2793, -0.9598, 0.02826, -0.2793, -0.9598, -0.0001394, 7.187e-07, -1.0, -0.02838, 0.2793, -0.9598, 0.02826, 0.2793, -0.9598, -0.0001394, 7.187e-07, -1.0, 1.0, -1.505e-05, 4.22e-06, 1.0, 1.44e-06, 1.005e-05, 1.0, -9.544e-06, 8.559e-06, 1.0, -1.505e-05, 4.22e-06, 1.0, -1.082e-05, 2.63e-06, 1.0, 1.44e-06, 1.005e-05, 1.0, -1.963e-07, -8.156e-08, 1.0, -1.082e-05, 2.63e-06, 1.0, -1.505e-05, 4.22e-06, 1.0, -1.963e-07, -8.156e-08, 1.0, -2.755e-06, -1.429e-07, 1.0, -1.082e-05, 2.63e-06, 1.0, -1.178e-06, 0.0, 1.0, -2.755e-06, -1.429e-07, 1.0, -1.963e-07, -8.156e-08, 1.0, -1.178e-06, 0.0, 1.0, -3.674e-06, 0.0, 1.0, -2.755e-06, -1.429e-07, 1.0, 1.103e-05, 8.558e-06, 1.0, 1.067e-05, 1.005e-05, 1.0, 1.418e-05, 2.489e-06, 1.0, 1.103e-05, 8.558e-06, 1.0, 1.418e-05, 2.489e-06, 1.0, 1.227e-05, 4.139e-06, 1.0, 1.648e-06, -1.161e-09, 1.0, 1.227e-05, 4.139e-06, 1.0, 1.418e-05, 2.489e-06, 1.0, 1.648e-06, -1.161e-09, 1.0, 2.336e-05, 0.0, 1.0, 1.227e-05, 4.139e-06, 1.0, 1.211e-05, 0.0, 1.0, 2.336e-05, 0.0, 1.0, 1.648e-06, -1.161e-09, 1.0, 1.211e-05, 0.0, 1.0, 1.648e-06, -1.161e-09, 1.0, -1.059e-05, 0.0, -0.0283, 0.9598, -0.2793, -0.0283, 0.9598, 0.2793, 3.803e-05, 1.0, 7.7e-07, 3.803e-05, 1.0, 7.7e-07, -0.0283, 0.9598, 0.2793, 0.02833, 0.9598, 0.2793, 0.02833, 0.9598, -0.2793, 3.803e-05, 1.0, 7.7e-07, 0.02833, 0.9598, 0.2793, 0.02833, 0.9598, -0.2793, -0.0283, 0.9598, -0.2793, 3.803e-05, 1.0, 7.7e-07, -0.0283, 0.9598, -0.2793, -0.0283, 0.9598, 0.2793, 3.801e-05, 1.0, 6.806e-07, 3.801e-05, 1.0, 6.806e-07, -0.0283, 0.9598, 0.2793, 0.02833, 0.9598, 0.2793, 0.02833, 0.9598, -0.2792, 3.801e-05, 1.0, 6.806e-07, 0.02833, 0.9598, 0.2793, 0.02833, 0.9598, -0.2792, -0.0283, 0.9598, -0.2793, 3.801e-05, 1.0, 6.806e-07, -0.0283, -0.9598, -0.2793, 3.811e-05, -1.0, -8.105e-07, -0.0283, -0.9598, 0.2793, 3.811e-05, -1.0, -8.105e-07, 0.02833, -0.9598, 0.2793, -0.0283, -0.9598, 0.2793, 0.02833, -0.9598, -0.2793, 0.02833, -0.9598, 0.2793, 3.811e-05, -1.0, -8.105e-07, -0.0283, -0.9598, -0.2793, 0.02833, -0.9598, -0.2793, 3.811e-05, -1.0, -8.105e-07, -0.9997, 0.02262, -0.007772, -0.9997, 0.00764, -0.02273, -0.9997, 0.007825, -0.02255, -0.9997, 0.02262, -0.007772, -0.9997, 0.02269, -0.007691, -0.9997, 0.00764, -0.02273, -0.9997, 0.02261, 0.007831, -0.9997, 0.02269, -0.007691, -0.9997, 0.02262, -0.007772, -0.9997, 0.02261, 0.007831, -0.9997, 0.02276, 0.007678, -0.9997, 0.02269, -0.007691, -0.9997, 0.007952, 0.02253, -0.9997, 0.02276, 0.007678, -0.9997, 0.02261, 0.007831, -0.9997, 0.007952, 0.02253, -0.9997, 0.007619, 0.02284, -0.9997, 0.02276, 0.007678, 7.464e-07, -0.9239, 0.3827, -1.206e-06, -0.3827, 0.9239, -4.395e-07, -0.3827, 0.9239, 7.464e-07, -0.9239, 0.3827, 0.0, -0.9239, 0.3827, -1.206e-06, -0.3827, 0.9239, 0.0, -0.9239, -0.3827, 0.0, -0.9239, 0.3827, 7.464e-07, -0.9239, 0.3827, 0.0, -0.9239, -0.3827, 0.0, -0.9239, -0.3827, 0.0, -0.9239, 0.3827, 0.0, -0.3827, -0.9239, 0.0, -0.9239, -0.3827, 0.0, -0.9239, -0.3827, 0.0, -0.3827, -0.9239, 0.0, -0.3827, -0.9239, 0.0, -0.9239, -0.3827, 7.464e-07, -0.9239, 0.3827, -1.206e-06, -0.3826, 0.9239, -4.395e-07, -0.3827, 0.9239, 7.464e-07, -0.9239, 0.3827, 0.0, -0.9239, 0.3827, -1.206e-06, -0.3826, 0.9239, 0.0, -0.9239, -0.3827, 0.0, -0.9239, 0.3827, 7.464e-07, -0.9239, 0.3827, 0.0, -0.9239, -0.3827, 0.0, -0.9239, -0.3827, 0.0, -0.9239, 0.3827, 0.0, -0.3827, -0.9239, 0.0, -0.9239, -0.3827, 0.0, -0.9239, -0.3827, 0.0, -0.3827, -0.9239, 0.0, -0.3827, -0.9239, 0.0, -0.9239, -0.3827, -0.02838, 0.2793, -0.9598, 0.02826, 0.2793, -0.9598, -0.0001394, 7.276e-07, -1.0, 0.02826, 0.2793, -0.9598, 0.02826, -0.2793, -0.9598, -0.0001394, 7.276e-07, -1.0, -0.0001394, 7.276e-07, -1.0, 0.02826, -0.2793, -0.9598, -0.02838, -0.2793, -0.9598, -0.02838, 0.2793, -0.9598, -0.0001394, 7.276e-07, -1.0, -0.02838, -0.2793, -0.9598, 0.02833, -0.9598, -0.2793, 0.02833, -0.9598, 0.2792, 3.813e-05, -1.0, -7.092e-07, 3.813e-05, -1.0, -7.092e-07, 0.02833, -0.9598, 0.2792, -0.0283, -0.9598, 0.2793, -0.0283, -0.9598, -0.2793, 3.813e-05, -1.0, -7.092e-07, -0.0283, -0.9598, 0.2793, -0.0283, -0.9598, -0.2793, 0.02833, -0.9598, -0.2793, 3.813e-05, -1.0, -7.092e-07])] * 3)])
me_vent_system_straight_256_physics = bpy.data.meshes.new('vent_system_straight_256_physics')
me_vent_system_straight_256_physics.from_pydata([(-32.71, 32.01, -32.01), (-32.71, 32.01, 32.01), (223.3, 32.01, -32.01), (223.3, 32.01, 32.01), (223.3, -32.01, -32.01), (-32.71, -32.01, -32.01), (223.3, -32.01, 32.01), (-32.71, -32.01, 32.01)], [], [(0, 1, 2), (2, 1, 3), (0, 2, 4), (0, 4, 5), (2, 6, 4), (2, 3, 6), (0, 5, 1), (1, 5, 7), (4, 7, 5), (4, 6, 7), (3, 1, 6), (1, 7, 6)])
me_vent_system_straight_256_physics.polygons.foreach_set('use_smooth', [True] * 12)
_uv = me_vent_system_straight_256_physics.uv_layers.new(name='UVMap')
_uv.uv.foreach_set('vector', [0.0, 0.0, 0.0, 0.0, 0.0, 0.0, 0.0, 0.0, 0.0, 0.0, 0.0, 0.0, 0.0, 0.0, 0.0, 0.0, 0.0, 0.0, 0.0, 0.0, 0.0, 0.0, 0.0, 0.0, 0.0, 0.0, 0.0, 0.0, 0.0, 0.0, 0.0, 0.0, 0.0, 0.0, 0.0, 0.0, 0.0, 0.0, 0.0, 0.0, 0.0, 0.0, 0.0, 0.0, 0.0, 0.0, 0.0, 0.0, 0.0, 0.0, 0.0, 0.0, 0.0, 0.0, 0.0, 0.0, 0.0, 0.0, 0.0, 0.0, 0.0, 0.0, 0.0, 0.0, 0.0, 0.0, 0.0, 0.0, 0.0, 0.0, 0.0, 0.0])
me_vent_system_straight_256_physics.materials.append(mat_phy)
me_vent_system_straight_256_physics.use_remesh_fix_poles = True
me_vent_system_straight_256_physics.use_remesh_preserve_attributes = False
me_vent_system_straight_256_physics.use_mirror_vertex_groups = False
me_vent_system_straight_256_physics.update()
me_vent_system_straight_256_physics.normals_split_custom_set([tuple(v) for v in zip(*[iter([-0.4444, 0.8889, -0.1112, -0.6963, -0.6963, -0.1741, -0.8728, 0.4365, 0.2182, -0.8728, 0.4365, 0.2182, -0.6963, -0.6963, -0.1741, -0.6963, -0.6963, 0.1742, -0.4444, 0.8889, -0.1112, -0.8728, 0.4365, 0.2182, 0.7043, 0.7044, 0.08802, -0.4444, 0.8889, -0.1112, 0.7043, 0.7044, 0.08802, 0.6666, 0.6667, -0.3335, -0.8728, 0.4365, 0.2182, 0.4365, -0.8728, 0.2182, 0.7043, 0.7044, 0.08802, -0.8728, 0.4365, 0.2182, -0.6963, -0.6963, 0.1742, 0.4365, -0.8728, 0.2182, -0.4444, 0.8889, -0.1112, 0.6666, 0.6667, -0.3335, -0.6963, -0.6963, -0.1741, -0.6963, -0.6963, -0.1741, 0.6666, 0.6667, -0.3335, 0.8889, -0.4445, -0.1112, 0.7043, 0.7044, 0.08802, 0.8889, -0.4445, -0.1112, 0.6666, 0.6667, -0.3335, 0.7043, 0.7044, 0.08802, 0.4365, -0.8728, 0.2182, 0.8889, -0.4445, -0.1112, -0.6963, -0.6963, 0.1742, -0.6963, -0.6963, -0.1741, 0.4365, -0.8728, 0.2182, -0.6963, -0.6963, -0.1741, 0.8889, -0.4445, -0.1112, 0.4365, -0.8728, 0.2182])] * 3)])
arm_vent_system_straight_256_qc_skeleton = bpy.data.armatures.new('vent_system_straight_256.qc_skeleton')  # bones are not reproduced

# ---- objects
ob_vent_system_straight_256_qc_skeleton = bpy.data.objects.new('vent_system_straight_256.qc_skeleton', arm_vent_system_straight_256_qc_skeleton)
ob_vent_system_straight_256_reference = bpy.data.objects.new('vent_system_straight_256_reference', me_vent_system_straight_256_reference)
ob_vent_system_straight_256_physics = bpy.data.objects.new('vent_system_straight_256_physics', me_vent_system_straight_256_physics)

# ---- transforms, parenting, visibility, modifiers, constraints
ob_vent_system_straight_256_qc_skeleton.location = (0.0, 0.0, 0.0)
ob_vent_system_straight_256_qc_skeleton.show_in_front = True
ob_vent_system_straight_256_qc_skeleton.lineart.crease_threshold = 0.0
ob_vent_system_straight_256_reference.parent = ob_vent_system_straight_256_qc_skeleton
ob_vent_system_straight_256_reference.location = (0.0, 0.0, 0.0)
ob_vent_system_straight_256_reference.lineart.crease_threshold = 0.0
_vg = ob_vent_system_straight_256_reference.vertex_groups.new(name='static_prop')
_vg.add([0, 1, 2, 3, 4, 5, 6, 7, 8, 9, 10, 11, 12, 13, 14, 15, 16, 17, 18, 19, 20, 21, 22, 23, 24, 25, 26, 27, 28, 29, 30, 31, 32, 33, 34, 35, 36, 37, 38, 39, 40, 41, 42, 43, 44, 45, 46, 47, 48, 49, 50, 51, 52, 53, 54, 55, 56, 57, 58, 59, 60, 61, 62, 63, 64, 65, 66, 67, 68, 69, 70, 71, 72, 73, 74, 75, 76, 77, 78, 79, 80, 81, 82, 83, 84, 85, 86, 87, 88, 89, 90, 91, 92, 93, 94, 95, 96, 97, 98, 99, 100, 101, 102, 103, 104, 105, 106, 107, 108, 109, 110, 111, 112, 113, 114, 115, 116, 117, 118, 119, 120, 121, 122, 123, 124, 125, 126, 127, 128, 129, 130, 131, 132, 133, 134, 135, 136, 137, 138, 139, 140, 141, 142, 143, 144, 145, 146, 147, 148, 149, 150, 151], 1.0, 'REPLACE')
_m = ob_vent_system_straight_256_reference.modifiers.new('Armature', 'ARMATURE')
_m.object = ob_vent_system_straight_256_qc_skeleton
ob_vent_system_straight_256_physics.parent = ob_vent_system_straight_256_qc_skeleton
ob_vent_system_straight_256_physics.location = (0.0, 0.0, 0.0)
ob_vent_system_straight_256_physics.display_type = 'SOLID'
ob_vent_system_straight_256_physics.show_wire = True
ob_vent_system_straight_256_physics.lineart.crease_threshold = 0.0
_vg = ob_vent_system_straight_256_physics.vertex_groups.new(name='static_prop')
_vg.add([0, 1, 2, 3, 4, 5, 6, 7], 1.0, 'REPLACE')
_m = ob_vent_system_straight_256_physics.modifiers.new('Armature', 'ARMATURE')
_m.object = ob_vent_system_straight_256_qc_skeleton

# ---- collection membership
scene.collection.objects.link(ob_vent_system_straight_256_qc_skeleton)
scene.collection.objects.link(ob_vent_system_straight_256_reference)
scene.collection.objects.link(ob_vent_system_straight_256_physics)
col_vent_system_straight_256.objects.link(ob_vent_system_straight_256_qc_skeleton)
col_vent_system_straight_256.objects.link(ob_vent_system_straight_256_reference)
col_vent_system_straight_256.objects.link(ob_vent_system_straight_256_physics)

# ---- scene / render settings (as saved in the file)
scene.frame_start = 1; scene.frame_end = 250; scene.frame_set(0)
scene.render.engine = 'BLENDER_EEVEE_NEXT'
scene.cycles.use_denoising = False
scene.cycles.samples = 128
scene.cycles.sampling_pattern = 'TABULATED_SOBOL'
scene.cycles.use_adaptive_sampling = False
scene.cycles.use_light_tree = False
scene.view_settings.view_transform = 'Filmic'
bpy.context.view_layer.update()

# ---- added for rendering (the .blend has no active camera and no usable light): camera, sun + grey world if the file has none
cam_auto = bpy.data.cameras.new('AutoCamera')
cam_auto.lens = 50.0
cam_auto.sensor_width = 36.0
cam_auto.clip_end = 4448.57
ob_auto_camera = bpy.data.objects.new('AutoCamera', cam_auto)
scene.collection.objects.link(ob_auto_camera)
ob_auto_camera.location = (348.771, -304.177, 202.785)
ob_auto_camera.rotation_euler = (1.09748, -7.21219e-08, 0.694738)
scene.camera = ob_auto_camera
light_auto_sun = bpy.data.lights.new('AutoSun', 'SUN')
light_auto_sun.energy = 3.0
light_auto_sun.angle = 0.0523599
ob_auto_sun = bpy.data.objects.new('AutoSun', light_auto_sun)
scene.collection.objects.link(ob_auto_sun)
ob_auto_sun.rotation_euler = (0.872665, 0.174533, 0.523599)
if scene.world is None:
    world_auto = bpy.data.worlds.new('AutoWorld')
    world_auto.color = (0.3, 0.3, 0.3)
    scene.world = world_auto
bpy.context.view_layer.update()
